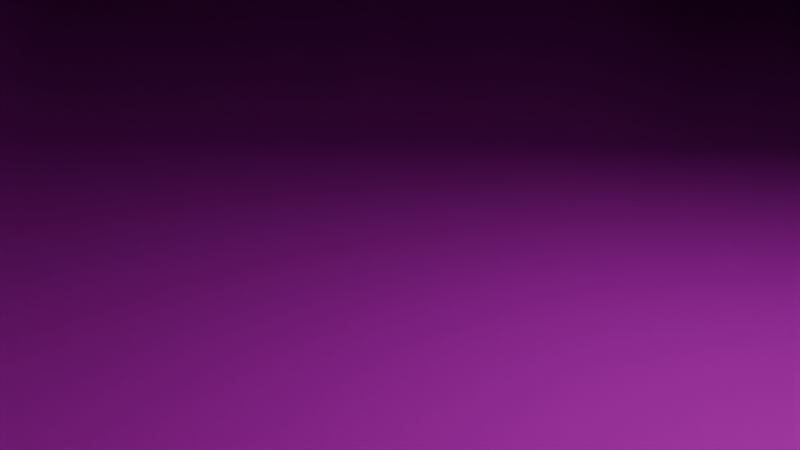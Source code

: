 # Source: Print_0_Detail.blend  (saved by Blender 4.0.36; exported with 4.5.12 LTS)
import bpy
from mathutils import Matrix  # noqa: F401  (used for matrix-valued properties, if any)

bpy.ops.wm.read_factory_settings(use_empty=True)
scene = bpy.context.scene
scene.name = 'Scene'

# ---- collections
col_collection = bpy.data.collections.new('Collection'); scene.collection.children.link(col_collection)

# ---- images (referenced by path relative to the original .blend; pixels are not part of the script)
import os
ASSET_DIR = os.environ.get("B2B_ASSET_DIR", "")  # directory of the original .blend (textures are referenced by path, not embedded)
HERE = os.path.dirname(os.path.abspath(__file__))  # packed textures are extracted next to this script under _unpacked/

def load_image(name, relpath, width, height, colorspace="sRGB"):
    """Load a texture the original file referenced (path relative to the .blend, or extracted next to this script)."""
    p = next((c for c in (os.path.join(HERE, relpath), os.path.join(ASSET_DIR, relpath)) if relpath and os.path.exists(c)), "")
    if p:
        img = bpy.data.images.load(p, check_existing=True)
        img.name = name
    else:  # same state as the original file: an image datablock whose file is absent (Cycles renders it pink)
        img = bpy.data.images.new(name, width, height)
        img.source = "FILE"
        img.filepath = "//" + (relpath or name)
    img.colorspace_settings.name = colorspace
    return img
img_t1_print_0_detail_base_color = load_image('t1_print_0_detail_base_color', 'Textures_/t1_print_0_detail_base_color.png', 1024, 1024, 'sRGB')
img_t1_print_0_detail_metallic = load_image('t1_print_0_detail_metallic', 'Textures_/t1_print_0_detail_metallic.png', 1024, 1024, 'sRGB')
img_t1_print_0_detail_normal_tangent = load_image('t1_print_0_detail_normal_tangent', 'Textures_/t1_print_0_detail_normal_tangent.png', 1024, 1024, 'Non-Color')
img_t1_print_0_detail_roughness = load_image('t1_print_0_detail_roughness', 'Textures_/t1_print_0_detail_roughness.png', 1024, 1024, 'sRGB')
img_plastic = load_image('plastic', '', 2048, 2048, 'sRGB')
img_t2_print_0_detail_roughness = load_image('t2_print_0_detail_roughness', 'Textures_/t2_print_0_detail_roughness.png', 1024, 1024, 'sRGB')
img_t2_print_0_detail_metallic = load_image('t2_print_0_detail_metallic', 'Textures_/t2_print_0_detail_metallic.png', 1024, 1024, 'sRGB')
img_t2_print_0_detail_base_color = load_image('t2_print_0_detail_base_color', 'Textures_/t2_print_0_detail_base_color.png', 1024, 1024, 'sRGB')
img_t2_print_0_detail_normal_tangent = load_image('t2_print_0_detail_normal_tangent', 'Textures_/t2_print_0_detail_normal_tangent.png', 1024, 1024, 'Non-Color')

# ---- materials (node trees are filled in below, after node groups)
mat_print_0_detail_material1 = bpy.data.materials.new('Print_0_Detail_material1')
mat_print_0_detail_material1.use_transparent_shadow = False
mat_print_0_detail_material2 = bpy.data.materials.new('Print_0_Detail_material2')
mat_print_0_detail_material2.use_transparent_shadow = False
mat_tt_material_override_print_0_detail = bpy.data.materials.new('TT_material_override-Print_0_Detail')
mat_tt_material_override_print_0_detail.use_transparent_shadow = False

# ---- node groups
ng_tt_material_override_print_0_detail = bpy.data.node_groups.new('TT-material-override-Print_0_Detail', 'GeometryNodeTree')
_s = ng_tt_material_override_print_0_detail.interface.new_socket(name='Geometry', in_out='OUTPUT', socket_type='NodeSocketGeometry')
_s = ng_tt_material_override_print_0_detail.interface.new_socket(name='Geometry', in_out='INPUT', socket_type='NodeSocketGeometry')
ng_tt_material_override_print_0_detail.is_modifier = True
_N = ng_tt_material_override_print_0_detail.nodes; _L = ng_tt_material_override_print_0_detail.links
n0 = _N.new('NodeGroupInput'); n0.name = 'Group Input'; n0.location = (-340, 0)
n1 = _N.new('NodeGroupOutput'); n1.name = 'Group Output'; n1.location = (200, 0)
n2 = _N.new('GeometryNodeSetMaterial'); n2.name = 'material'; n2.location = (-72, 24)
n2.inputs[2].default_value = mat_tt_material_override_print_0_detail
_L.new(n2.outputs[0], n1.inputs[0])
_L.new(n0.outputs[0], n2.inputs[0])
n1.is_active_output = True

# ---- material node trees
mat_print_0_detail_material1.use_nodes = True; mat_print_0_detail_material1.node_tree.nodes.clear()
_N = mat_print_0_detail_material1.node_tree.nodes; _L = mat_print_0_detail_material1.node_tree.links
n0 = _N.new('ShaderNodeTexCoord'); n0.name = 'Texture Coordinate.001'; n0.location = (-442, 275)
n1 = _N.new('ShaderNodeMapping'); n1.name = 'Mapping.001'; n1.location = (-242, 268)
n1.inputs[3].default_value = (1.0, 33.4, 1.0)
n2 = _N.new('ShaderNodeValToRGB'); n2.name = 'Color Ramp'; n2.location = (20, 238)
while len(n2.color_ramp.elements) > 1: n2.color_ramp.elements.remove(n2.color_ramp.elements[-1])
n2.color_ramp.elements[0].position = 0.3418; n2.color_ramp.elements[0].color = (0.0, 0.0, 0.0, 1.0)
_e = n2.color_ramp.elements.new(0.68); _e.color = (1.0, 1.0, 1.0, 1.0)
n3 = _N.new('ShaderNodeTexNoise'); n3.name = 'Noise Texture'; n3.location = (-83, -113)
n3.inputs[2].default_value = 118.1
n3.inputs[3].default_value = 0.9
n3.inputs[4].default_value = 1.0
n4 = _N.new('ShaderNodeBump'); n4.name = 'Bump'; n4.location = (133, -124)
n4.inputs[1].default_value = 1.0
n4.inputs[2].default_value = 1.0
n5 = _N.new('ShaderNodeMapping'); n5.name = 'Mapping'; n5.location = (-323, -107)
n5.inputs[3].default_value = (1.0, 33.4, 1.0)
n6 = _N.new('ShaderNodeTexCoord'); n6.name = 'Texture Coordinate'; n6.location = (-522, -100)
n7 = _N.new('ShaderNodeOutputMaterial'); n7.name = 'Material Output'; n7.location = (1277, 364)
n8 = _N.new('ShaderNodeBsdfPrincipled'); n8.name = 'Principled BSDF'; n8.location = (951, 347)
n8.inputs[3].default_value = 1.45
n9 = _N.new('ShaderNodeTexImage'); n9.name = 'Image Texture.003'; n9.location = (539, 410)
n9.image = img_t1_print_0_detail_base_color
n10 = _N.new('ShaderNodeTexImage'); n10.name = 'Image Texture.001'; n10.location = (531, 140)
n10.image = img_t1_print_0_detail_metallic
n11 = _N.new('ShaderNodeTexImage'); n11.name = 'Image Texture.004'; n11.location = (774, -211)
n11.image = img_t1_print_0_detail_normal_tangent
n12 = _N.new('ShaderNodeTexImage'); n12.name = 'Image Texture.002'; n12.location = (527, -142)
n12.image = img_t1_print_0_detail_roughness
n13 = _N.new('ShaderNodeNormalMap'); n13.name = 'Normal Map'; n13.location = (1050, -168)
_L.new(n8.outputs[0], n7.inputs[0])
_L.new(n6.outputs[2], n5.inputs[0])
_L.new(n3.outputs[1], n4.inputs[3])
_L.new(n5.outputs[0], n3.inputs[0])
_L.new(n0.outputs[2], n1.inputs[0])
_L.new(n1.outputs[0], n2.inputs[0])
_L.new(n9.outputs[0], n8.inputs[0])
_L.new(n10.outputs[0], n8.inputs[1])
_L.new(n12.outputs[0], n8.inputs[2])
_L.new(n13.outputs[0], n8.inputs[5])
_L.new(n11.outputs[0], n13.inputs[1])
n7.is_active_output = True
mat_print_0_detail_material2.use_nodes = True; mat_print_0_detail_material2.node_tree.nodes.clear()
_N = mat_print_0_detail_material2.node_tree.nodes; _L = mat_print_0_detail_material2.node_tree.links
n0 = _N.new('ShaderNodeTexImage'); n0.name = 'Image Texture'; n0.location = (-809, 293)
n0.image = img_plastic
n1 = _N.new('ShaderNodeMapping'); n1.name = 'Mapping'; n1.location = (-1040, 354)
n2 = _N.new('ShaderNodeTexCoord'); n2.name = 'Texture Coordinate'; n2.location = (-1240, 360)
n3 = _N.new('ShaderNodeTexNoise'); n3.name = 'Noise Texture'; n3.location = (-489, 318)
n3.inputs[2].default_value = 56.0
n3.inputs[3].default_value = 2.9
n3.inputs[4].default_value = 1.0
n3.inputs[5].default_value = 15.9
n4 = _N.new('ShaderNodeTexCoord'); n4.name = 'Texture Coordinate.001'; n4.location = (-1005, -41)
n5 = _N.new('ShaderNodeMapping'); n5.name = 'Mapping.001'; n5.location = (-806, -48)
n5.inputs[3].default_value = (1.0, 33.4, 1.0)
n6 = _N.new('ShaderNodeValToRGB'); n6.name = 'Color Ramp'; n6.location = (-543, -78)
while len(n6.color_ramp.elements) > 1: n6.color_ramp.elements.remove(n6.color_ramp.elements[-1])
n6.color_ramp.elements[0].position = 0.3418; n6.color_ramp.elements[0].color = (0.0, 0.0, 0.0, 1.0)
_e = n6.color_ramp.elements.new(0.68); _e.color = (1.0, 1.0, 1.0, 1.0)
n7 = _N.new('ShaderNodeTexNoise'); n7.name = 'Noise Texture.001'; n7.location = (-646, -429)
n7.inputs[2].default_value = 118.1
n7.inputs[3].default_value = 0.9
n7.inputs[4].default_value = 1.0
n8 = _N.new('ShaderNodeBump'); n8.name = 'Bump'; n8.location = (-430, -440)
n8.inputs[1].default_value = 1.0
n8.inputs[2].default_value = 1.0
n9 = _N.new('ShaderNodeMapping'); n9.name = 'Mapping.002'; n9.location = (-886, -423)
n9.inputs[3].default_value = (1.0, 33.4, 1.0)
n10 = _N.new('ShaderNodeTexCoord'); n10.name = 'Texture Coordinate.002'; n10.location = (-1086, -416)
n11 = _N.new('ShaderNodeBsdfPrincipled'); n11.name = 'Principled BSDF'; n11.location = (968, 340)
n11.inputs[3].default_value = 1.45
n12 = _N.new('ShaderNodeNormalMap'); n12.name = 'Normal Map'; n12.location = (857, -108)
n13 = _N.new('ShaderNodeOutputMaterial'); n13.name = 'Material Output'; n13.location = (1245, 318)
n14 = _N.new('ShaderNodeTexImage'); n14.name = 'Image Texture.002'; n14.location = (333, -83)
n14.image = img_t2_print_0_detail_roughness
n15 = _N.new('ShaderNodeTexImage'); n15.name = 'Image Texture.001'; n15.location = (337, 200)
n15.image = img_t2_print_0_detail_metallic
n16 = _N.new('ShaderNodeTexImage'); n16.name = 'Image Texture.003'; n16.location = (345, 469)
n16.width = 257
n16.image = img_t2_print_0_detail_base_color
n17 = _N.new('ShaderNodeTexImage'); n17.name = 'Image Texture.004'; n17.location = (580, -152)
n17.image = img_t2_print_0_detail_normal_tangent
_L.new(n11.outputs[0], n13.inputs[0])
_L.new(n2.outputs[2], n1.inputs[0])
_L.new(n1.outputs[0], n0.inputs[0])
_L.new(n1.outputs[0], n3.inputs[0])
_L.new(n10.outputs[2], n9.inputs[0])
_L.new(n7.outputs[1], n8.inputs[3])
_L.new(n9.outputs[0], n7.inputs[0])
_L.new(n4.outputs[2], n5.inputs[0])
_L.new(n5.outputs[0], n6.inputs[0])
_L.new(n17.outputs[0], n12.inputs[1])
_L.new(n14.outputs[0], n11.inputs[2])
_L.new(n15.outputs[0], n11.inputs[1])
_L.new(n16.outputs[0], n11.inputs[0])
_L.new(n12.outputs[0], n11.inputs[5])
n13.is_active_output = True
mat_tt_material_override_print_0_detail.use_nodes = True; mat_tt_material_override_print_0_detail.node_tree.nodes.clear()
_N = mat_tt_material_override_print_0_detail.node_tree.nodes; _L = mat_tt_material_override_print_0_detail.node_tree.links
n0 = _N.new('ShaderNodeBsdfPrincipled'); n0.name = 'Principled BSDF'; n0.location = (10, 300)
n0.distribution = 'GGX'
n0.subsurface_method = 'RANDOM_WALK_SKIN'
n0.inputs[3].default_value = 1.45
n0.inputs[27].default_value = (0.0, 0.0, 0.0, 1.0)
n0.inputs[28].default_value = 1.0
n1 = _N.new('ShaderNodeOutputMaterial'); n1.name = 'Material Output'; n1.location = (300, 300)
n2 = _N.new('ShaderNodeTexImage'); n2.name = 'image'; n2.location = (-353, 253)
n2.image = img_t2_print_0_detail_base_color
_L.new(n0.outputs[0], n1.inputs[0])
_L.new(n2.outputs[0], n0.inputs[0])
n1.is_active_output = True

# ---- world
world_world = bpy.data.worlds.new('World'); scene.world = world_world
world_world.use_nodes = True; world_world.node_tree.nodes.clear()
_N = world_world.node_tree.nodes; _L = world_world.node_tree.links
n0 = _N.new('ShaderNodeOutputWorld'); n0.name = 'World Output'; n0.location = (300, 300)
n1 = _N.new('ShaderNodeBackground'); n1.name = 'Background'; n1.location = (10, 300)
n1.inputs[0].default_value = (0.05088, 0.05088, 0.05088, 1.0)
_L.new(n1.outputs[0], n0.inputs[0])
n0.is_active_output = True
world_world.color = (0.05088, 0.05088, 0.05088)
world_world.use_sun_shadow = False
world_world.sun_shadow_jitter_overblur = 0.0

# ---- cameras
cam_camera = bpy.data.cameras.new('Camera')
cam_camera.clip_end = 100.0
cam_camera.ortho_scale = 7.314

# ---- lights
light_light = bpy.data.lights.new('Light', 'POINT')
light_light.transmission_factor = 0.0
light_light.use_soft_falloff = False
light_light.energy = 1000.0
light_light.shadow_soft_size = 0.1
light_light.shadow_maximum_resolution = 0.006
light_light.use_absolute_resolution = True

# ---- meshes
me_21604_00_002_______________________001 = bpy.data.meshes.new('Б21604.00.002 верхняя часть корпуса.001')
me_21604_00_002_______________________001.from_pydata([(69.59, -2.167, 10.0), (70.0, -11.0, 10.0), (68.43, -4.042, 10.0), (66.67, -5.371, 10.0), (64.55, -5.974, 10.0), (62.36, -5.771, 10.0), (60.38, -4.788, 10.0), (70.0, 11.0, 10.0), (69.59, 2.167, 10.0), (75.0, 11.0, 10.0), (75.0, 17.0, 10.0), (70.0, 17.0, 10.0), (75.0, 26.0, 10.0), (75.0, 32.0, 10.0), (70.0, 26.0, 10.0), (70.0, 32.0, 10.0), (70.0, 43.0, 10.0), (69.6, 44.5, 10.0), (68.5, 45.6, 10.0), (67.0, 46.0, 10.0), (37.62, 41.32, 10.0), (68.43, 4.042, 10.0), (66.67, 5.371, 10.0), (64.55, 5.974, 10.0), (38.4, 39.84, 10.0), (62.36, 5.771, 10.0), (38.4, 38.16, 10.0), (60.38, 4.788, 10.0), (37.62, 36.68, 10.0), (58.9, 3.159, 10.0), (36.24, 35.73, 10.0), (58.1, 1.102, 10.0), (34.58, 35.53, 10.0), (58.1, -1.102, 10.0), (33.01, 36.12, 10.0), (58.9, -3.159, 10.0), (31.9, 37.37, 10.0), (36.24, 42.27, 10.0), (34.58, 42.47, 10.0), (-7.5, 46.0, 10.0), (33.01, 41.88, 10.0), (31.9, 40.63, 10.0), (-12.5, 44.66, 10.0), (31.5, 39.0, 10.0), (-14.57, 43.07, 10.0), (-16.16, 41.0, 10.0), (36.16, 28.15, 10.0), (36.68, 27.26, 10.0), (36.5, 26.25, 10.0), (35.71, 25.59, 10.0), (34.69, 25.59, 10.0), (33.9, 26.25, 10.0), (35.2, 28.5, 10.0), (34.24, 28.15, 10.0), (-17.16, 38.59, 10.0), (33.72, 27.26, 10.0), (-17.9, 31.5, 10.0), (-10.24, 28.15, 10.0), (-9.723, 27.26, 10.0), (-9.901, 26.25, 10.0), (-10.69, 25.59, 10.0), (-11.71, 25.59, 10.0), (-11.2, 28.5, 10.0), (-12.16, 28.15, 10.0), (-19.0, 30.4, 10.0), (-12.68, 27.26, 10.0), (-20.5, 30.0, 10.0), (-12.5, 26.25, 10.0), (-67.0, 30.0, 10.0), (-68.5, 29.6, 10.0), (-26.74, 26.48, 10.0), (-25.85, 25.96, 10.0), (-25.5, 25.0, 10.0), (-25.85, 24.04, 10.0), (-26.74, 23.52, 10.0), (-27.75, 23.7, 10.0), (-69.6, 28.5, 10.0), (-27.75, 26.3, 10.0), (-66.26, 27.48, 10.0), (-28.41, 25.51, 10.0), (-65.25, 27.3, 10.0), (-28.41, 24.49, 10.0), (-64.59, 26.51, 10.0), (-64.59, 25.49, 10.0), (-65.25, 24.7, 10.0), (-66.26, 24.52, 10.0), (-67.15, 26.96, 10.0), (-67.5, 26.0, 10.0), (-70.0, 27.0, 10.0), (-67.15, 25.04, 10.0), (-70.0, -27.0, 10.0), (-69.6, -28.5, 10.0), (-32.0, 11.0, 10.0), (-30.59, 10.41, 10.0), (-30.0, 9.0, 10.0), (-30.0, -9.0, 10.0), (-30.63, -10.37, 10.0), (-32.0, -11.0, 10.0), (-36.0, 11.0, 10.0), (-37.37, 10.37, 10.0), (-45.71, 0.7071, 10.0), (-38.0, 9.0, 10.0), (-45.0, 1.0, 10.0), (-44.29, 0.7071, 10.0), (-38.0, -9.0, 10.0), (-44.0, 7.105e-15, 10.0), (-37.37, -10.37, 10.0), (-44.29, -0.7071, 10.0), (-45.0, -1.0, 10.0), (-45.71, -0.7071, 10.0), (-46.0, 7.228e-15, 10.0), (-67.15, -25.04, 10.0), (-66.26, -24.52, 10.0), (-65.25, -24.7, 10.0), (-64.59, -25.49, 10.0), (-36.0, -11.0, 10.0), (-64.59, -26.51, 10.0), (-65.25, -27.3, 10.0), (-66.26, -27.48, 10.0), (75.0, -11.0, 10.0), (-67.5, -26.0, 10.0), (-68.5, -29.6, 10.0), (-67.15, -26.96, 10.0), (-67.0, -30.0, 10.0), (-20.5, -30.0, 10.0), (-26.74, -23.52, 10.0), (-25.85, -24.04, 10.0), (70.0, -17.0, 10.0), (75.0, -17.0, 10.0), (-6.2, -22.0, 9.988), (-5.236, -22.35, 9.994), (20.8, -22.0, 10.0), (70.0, -26.0, 10.0), (21.76, -22.35, 10.0), (22.28, -23.24, 10.0), (22.1, -24.25, 10.0), (21.31, -24.91, 10.0), (20.29, -24.91, 10.0), (-4.723, -23.24, 10.0), (19.84, -22.35, 10.0), (-4.901, -24.25, 10.0), (19.32, -23.24, 10.0), (-5.687, -24.91, 10.0), (19.5, -24.25, 10.0), (-7.164, -22.35, 9.988), (-25.5, -25.0, 10.0), (-7.677, -23.24, 9.994), (-25.85, -25.96, 10.0), (-7.499, -24.25, 10.0), (-26.74, -26.48, 10.0), (-6.713, -24.91, 10.0), (-27.75, -23.7, 10.0), (-28.41, -24.49, 10.0), (-28.41, -25.51, 10.0), (-27.75, -26.3, 10.0), (-19.0, -30.4, 10.0), (-17.9, -31.5, 10.0), (-17.16, -38.59, 10.0), (75.0, -26.0, 10.0), (70.0, -32.0, 10.0), (75.0, -32.0, 10.0), (34.58, -35.53, 10.0), (36.24, -35.73, 10.0), (70.0, -43.0, 10.0), (37.62, -36.68, 10.0), (69.6, -44.5, 10.0), (38.4, -38.16, 10.0), (68.5, -45.6, 10.0), (38.4, -39.84, 10.0), (67.0, -46.0, 10.0), (37.62, -41.32, 10.0), (34.58, -42.47, 10.0), (-7.5, -46.0, 10.0), (33.01, -41.88, 10.0), (31.9, -40.63, 10.0), (-12.5, -44.66, 10.0), (31.5, -39.0, 10.0), (-14.57, -43.07, 10.0), (31.9, -37.37, 10.0), (33.01, -36.12, 10.0), (36.24, -42.27, 10.0), (70.0, -43.0, 0.0), (69.6, -44.5, 0.0), (70.0, -32.0, -3.266e-16), (68.5, -45.6, -8.882e-16), (35.75, -40.3, 0.0), (36.41, -39.51, 0.0), (36.41, -38.49, 0.0), (35.75, -37.7, 0.0), (34.74, -37.52, 0.0), (34.74, -40.48, 0.0), (33.85, -39.96, 0.0), (-7.5, -46.0, 0.0), (33.5, -39.0, 0.0), (-12.5, -44.66, 0.0), (33.85, -38.04, 0.0), (-14.57, -43.07, 0.0), (-17.16, -38.59, 0.0), (-17.9, -31.5, -1.776e-15), (75.0, -32.0, -3.919e-15), (75.0, -26.0, -3.551e-15), (-67.0, -30.0, 0.0), (70.0, -26.0, -5.919e-16), (-68.5, -29.6, -1.776e-15), (-26.74, -26.48, 0.0), (70.0, -17.0, -2.858e-16), (-25.85, -25.96, 0.0), (-25.5, -25.0, 0.0), (-25.85, -24.04, 0.0), (-26.74, -23.52, 0.0), (-27.75, -26.3, 0.0), (-69.6, -28.5, 0.0), (-28.41, -25.51, 0.0), (-66.26, -27.48, 0.0), (-28.41, -24.49, 0.0), (-65.25, -27.3, 0.0), (-27.75, -23.7, 0.0), (-64.59, -26.51, 0.0), (-64.59, -25.49, 0.0), (-65.25, -24.7, 0.0), (-66.26, -24.52, 0.0), (-67.15, -26.96, 0.0), (-67.5, -26.0, 0.0), (-70.0, -27.0, -2.961e-16), (-67.15, -25.04, 0.0), (-36.0, -11.0, 0.0), (-32.0, -11.0, 0.0), (75.0, -17.0, 5.329e-15), (-30.63, -10.37, 0.0), (70.0, -11.0, -2.245e-16), (75.0, -11.0, 5.329e-15), (-37.37, -10.37, 0.0), (66.6, -1.5, 0.0), (70.0, 11.0, 1.209e-15), (66.6, 1.5, 0.0), (65.5, 2.598, 0.0), (64.0, 3.0, 0.0), (62.5, 2.598, 0.0), (61.4, 1.5, 0.0), (64.0, -3.0, 0.0), (62.5, -2.598, 0.0), (61.4, -1.5, 0.0), (61.0, -5.038e-15, 0.0), (-30.0, -9.0, 0.0), (-30.0, 9.0, 0.0), (-30.59, 10.41, 0.0), (-32.0, 11.0, 0.0), (-38.0, -9.0, 0.0), (-45.71, -0.7071, 0.0), (-44.29, -0.7071, 0.0), (-38.0, 9.0, 0.0), (-37.37, 10.37, 0.0), (-44.29, 0.7071, 0.0), (-45.0, 1.0, 0.0), (-45.71, 0.7071, 0.0), (-46.0, 7.228e-15, 0.0), (-67.15, 25.04, 0.0), (-66.26, 24.52, 0.0), (-65.25, 24.7, 0.0), (-64.59, 25.49, 0.0), (-36.0, 11.0, 0.0), (-64.59, 26.51, 0.0), (-65.25, 27.3, 0.0), (-66.26, 27.48, 0.0), (75.0, 11.0, 7.105e-15), (-67.5, 26.0, 0.0), (-67.15, 26.96, 0.0), (-67.0, 30.0, -8.882e-16), (-26.74, 23.52, 0.0), (-25.85, 24.04, 0.0), (75.0, 17.0, 7.105e-15), (-27.75, 23.7, 0.0), (65.5, -2.598, 0.0), (-45.0, -1.0, 0.0), (-25.5, 25.0, 0.0), (70.0, 26.0, 1.735e-16), (-25.85, 25.96, 0.0), (-26.74, 26.48, 0.0), (-28.41, 24.49, 0.0), (-28.41, 25.51, 0.0), (-27.75, 26.3, 0.0), (-19.0, 30.4, 0.0), (-17.9, 31.5, 0.0), (75.0, 32.0, 9.185e-16), (34.74, 37.52, 0.0), (35.75, 37.7, 0.0), (36.41, 38.49, 0.0), (68.5, 45.6, -8.882e-16), (36.41, 39.51, 0.0), (67.0, 46.0, -8.882e-16), (35.75, 40.3, 0.0), (34.74, 40.48, 0.0), (-7.5, 46.0, 0.0), (33.85, 39.96, 0.0), (33.5, 39.0, 0.0), (-12.5, 44.66, 0.0), (33.85, 38.04, 0.0), (-14.57, 43.07, 0.0), (-16.16, 41.0, 0.0), (-17.16, 38.59, 0.0), (76.91, -26.0, 0.3806), (73.38, -26.0, 3.824), (74.38, -26.0, 3.098), (78.54, -26.0, 1.464), (75.62, -26.0, 3.098), (79.62, -26.0, 3.087), (76.62, -26.0, 3.824), (80.0, -26.0, 5.0), (77.0, -26.0, 5.0), (79.62, -26.0, 6.913), (76.62, -26.0, 6.176), (78.54, -26.0, 8.536), (75.62, -26.0, 6.902), (76.91, -26.0, 9.619), (74.38, -26.0, 6.902), (73.38, -26.0, 6.176), (73.0, -26.0, 5.0), (76.91, -32.0, 9.619), (73.38, -32.0, 6.176), (74.38, -32.0, 6.902), (78.54, -32.0, 8.536), (75.62, -32.0, 6.902), (79.62, -32.0, 6.913), (76.62, -32.0, 6.176), (80.0, -32.0, 5.0), (77.0, -32.0, 5.0), (79.62, -32.0, 3.087), (76.62, -32.0, 3.824), (78.54, -32.0, 1.464), (75.62, -32.0, 3.098), (76.91, -32.0, 0.3806), (74.38, -32.0, 3.098), (73.38, -32.0, 3.824), (73.0, -32.0, 5.0), (69.59, 2.167, 6.0), (70.0, -6.738e-15, 10.0), (68.43, 4.042, 6.0), (66.67, 5.371, 6.0), (64.55, 5.974, 6.0), (62.36, 5.771, 6.0), (60.38, 4.788, 6.0), (58.9, 3.159, 6.0), (58.1, 1.102, 6.0), (58.1, -1.102, 6.0), (58.9, -3.159, 6.0), (60.38, -4.788, 6.0), (62.36, -5.771, 6.0), (64.55, -5.974, 6.0), (66.67, -5.371, 6.0), (68.43, -4.042, 6.0), (69.59, -2.167, 6.0), (70.0, -8.208e-15, 6.0), (76.91, 11.0, 9.619), (73.38, 11.0, 6.176), (74.38, 11.0, 6.902), (78.54, 11.0, 8.536), (75.62, 11.0, 6.902), (79.62, 11.0, 6.913), (76.62, 11.0, 6.176), (80.0, 11.0, 5.0), (77.0, 11.0, 5.0), (79.62, 11.0, 3.087), (76.62, 11.0, 3.824), (78.54, 11.0, 1.464), (75.62, 11.0, 3.098), (76.91, 11.0, 0.3806), (74.38, 11.0, 3.098), (73.38, 11.0, 3.824), (73.0, 11.0, 5.0), (76.91, 17.0, 0.3806), (78.54, 17.0, 1.464), (79.62, 17.0, 3.087), (80.0, 17.0, 5.0), (79.62, 17.0, 6.913), (78.54, 17.0, 8.536), (76.91, 17.0, 9.619), (73.38, 17.0, 3.824), (74.38, 17.0, 3.098), (75.62, 17.0, 3.098), (76.62, 17.0, 3.824), (77.0, 17.0, 5.0), (76.62, 17.0, 6.176), (75.62, 17.0, 6.902), (74.38, 17.0, 6.902), (73.38, 17.0, 6.176), (73.0, 17.0, 5.0), (70.0, 17.0, 0.0), (76.91, 26.0, 9.619), (73.38, 26.0, 6.176), (74.38, 26.0, 6.902), (78.54, 26.0, 8.536), (75.62, 26.0, 6.902), (79.62, 26.0, 6.913), (76.62, 26.0, 6.176), (80.0, 26.0, 5.0), (77.0, 26.0, 5.0), (79.62, 26.0, 3.087), (76.62, 26.0, 3.824), (78.54, 26.0, 1.464), (75.62, 26.0, 3.098), (76.91, 26.0, 0.3806), (74.38, 26.0, 3.098), (73.38, 26.0, 3.824), (73.0, 26.0, 5.0), (76.91, 32.0, 9.619), (78.54, 32.0, 8.536), (79.62, 32.0, 6.913), (80.0, 32.0, 5.0), (79.62, 32.0, 3.087), (78.54, 32.0, 1.464), (76.91, 32.0, 0.3806), (75.0, 26.0, 7.105e-15), (73.38, 32.0, 3.824), (74.38, 32.0, 3.098), (75.62, 32.0, 3.098), (76.62, 32.0, 3.824), (77.0, 32.0, 5.0), (76.62, 32.0, 6.176), (75.62, 32.0, 6.902), (74.38, 32.0, 6.902), (73.38, 32.0, 6.176), (73.0, 32.0, 5.0), (70.0, 32.0, 0.0), (70.0, 43.0, -1.776e-15), (69.6, 44.5, -1.776e-15), (-20.5, 30.0, 0.0), (-68.5, 29.6, -1.776e-15), (-69.6, 28.5, -1.776e-15), (-70.0, 27.0, -1.776e-15), (-20.5, -30.0, -1.776e-15), (-19.0, -30.4, -1.776e-15), (67.0, -46.0, -1.776e-15), (76.91, -17.0, 9.619), (73.38, -17.0, 6.176), (74.38, -17.0, 6.902), (78.54, -17.0, 8.536), (75.62, -17.0, 6.902), (79.62, -17.0, 6.913), (76.62, -17.0, 6.176), (80.0, -17.0, 5.0), (77.0, -17.0, 5.0), (79.62, -17.0, 3.087), (76.62, -17.0, 3.824), (78.54, -17.0, 1.464), (75.62, -17.0, 3.098), (76.91, -17.0, 0.3806), (74.38, -17.0, 3.098), (73.38, -17.0, 3.824), (73.0, -17.0, 5.0), (76.91, -11.0, 0.3806), (78.54, -11.0, 1.464), (79.62, -11.0, 3.087), (80.0, -11.0, 5.0), (79.62, -11.0, 6.913), (78.54, -11.0, 8.536), (76.91, -11.0, 9.619), (73.38, -11.0, 3.824), (74.38, -11.0, 3.098), (75.62, -11.0, 3.098), (76.62, -11.0, 3.824), (77.0, -11.0, 5.0), (76.62, -11.0, 6.176), (75.62, -11.0, 6.902), (74.38, -11.0, 6.902), (73.38, -11.0, 6.176), (73.0, -11.0, 5.0), (-44.0, 6.86e-15, 0.0), (31.9, -40.63, 6.5), (31.5, -39.0, 6.5), (33.01, -41.88, 6.5), (34.58, -42.47, 6.5), (36.24, -42.27, 6.5), (37.62, -41.32, 6.5), (38.4, -39.84, 6.5), (38.4, -38.16, 6.5), (37.62, -36.68, 6.5), (36.24, -35.73, 6.5), (34.58, -35.53, 6.5), (33.01, -36.12, 6.5), (31.9, -37.37, 6.5), (31.9, 37.37, 6.5), (31.5, 39.0, 6.5), (33.01, 36.12, 6.5), (34.58, 35.53, 6.5), (36.24, 35.73, 6.5), (37.62, 36.68, 6.5), (38.4, 38.16, 6.5), (38.4, 39.84, 6.5), (37.62, 41.32, 6.5), (36.24, 42.27, 6.5), (34.58, 42.47, 6.5), (33.01, 41.88, 6.5), (31.9, 40.63, 6.5), (-12.16, 28.15, 4.0), (-11.2, 28.5, 4.0), (-12.68, 27.26, 4.0), (-12.5, 26.25, 4.0), (-11.71, 25.59, 4.0), (-10.69, 25.59, 4.0), (-9.901, 26.25, 4.0), (-9.723, 27.26, 4.0), (-10.24, 28.15, 4.0), (-7.164, -22.35, 4.0), (-6.2, -22.0, 4.0), (-7.677, -23.24, 4.0), (-7.499, -24.25, 4.0), (-6.713, -24.91, 4.0), (-5.687, -24.91, 4.0), (-4.901, -24.25, 4.0), (-4.723, -23.24, 4.0), (-5.236, -22.35, 4.0), (19.84, -22.35, 4.0), (20.8, -22.0, 4.0), (19.32, -23.24, 4.0), (19.5, -24.25, 4.0), (20.29, -24.91, 4.0), (21.31, -24.91, 4.0), (22.1, -24.25, 4.0), (22.28, -23.24, 4.0), (21.76, -22.35, 4.0), (34.24, 28.15, 4.0), (35.2, 28.5, 4.0), (33.72, 27.26, 4.0), (33.9, 26.25, 4.0), (34.69, 25.59, 4.0), (35.71, 25.59, 4.0), (36.5, 26.25, 4.0), (36.68, 27.26, 4.0), (36.16, 28.15, 4.0), (66.6, 1.5, 6.0), (65.5, 2.598, 6.0), (64.0, 3.0, 6.0), (62.5, 2.598, 6.0), (61.4, 1.5, 6.0), (61.0, -5.038e-15, 6.0), (61.4, -1.5, 6.0), (62.5, -2.598, 6.0), (64.0, -3.0, 6.0), (65.5, -2.598, 6.0), (66.6, -1.5, 6.0), (67.0, -7.473e-15, 6.0), (67.0, -7.473e-15, 0.0), (33.85, 38.04, 6.5), (33.5, 39.0, 6.5), (34.74, 37.52, 6.5), (35.75, 37.7, 6.5), (36.41, 38.49, 6.5), (36.41, 39.51, 6.5), (35.75, 40.3, 6.5), (34.74, 40.48, 6.5), (33.85, 39.96, 6.5), (33.85, -39.96, 6.5), (33.5, -39.0, 6.5), (34.74, -40.48, 6.5), (35.75, -40.3, 6.5), (36.41, -39.51, 6.5), (36.41, -38.49, 6.5), (35.75, -37.7, 6.5), (34.74, -37.52, 6.5), (33.85, -38.04, 6.5), (80.0, -26.0, -1.444e-06), (80.0, -32.0, -1.444e-06), (80.0, 11.0, -1.444e-06), (80.0, 17.0, -1.444e-06), (80.0, 26.0, -1.444e-06), (80.0, 32.0, -1.444e-06), (80.0, -17.0, -1.444e-06), (80.0, -11.0, -1.444e-06)], [], [(407, 406, 392, 394), (406, 405, 390, 392), (16, 17, 20, 24), (160, 158, 132, 159), (104, 101, 103, 105), (119, 1, 127, 128), (72, 73, 126, 145), (81, 152, 151, 75), (151, 125, 74, 75), (125, 126, 73, 74), (81, 79, 82, 83), (116, 153, 152, 114), (114, 83, 84, 113), (84, 85, 112, 113), (85, 89, 111, 112), (90, 111, 89, 88), (87, 88, 89), (88, 87, 86, 76), (76, 86, 78, 69), (68, 69, 78, 80), (120, 111, 90), (121, 123, 117, 118), (118, 122, 91, 121), (91, 122, 120, 90), (156, 157, 159, 132), (502, 503, 129, 144), (504, 502, 144, 146), (503, 510, 130, 129), (168, 165, 163, 166), (23, 22, 7), (4, 1, 3), (8, 7, 22, 21), (273, 247, 217, 218), (422, 283, 411, 275), (77, 66, 68, 80), (154, 153, 116, 117), (152, 97, 115, 114), (270, 264, 233, 386), (290, 289, 287, 288), (47, 11, 46), (52, 46, 11, 14), (202, 189, 205), (56, 53, 52), (52, 15, 54, 56), (308, 309, 307, 306), (200, 202, 300), (316, 301, 202, 132), (300, 302, 303), (312, 313, 311, 310), (314, 158, 313, 312), (310, 311, 309, 308), (304, 305, 303, 302), (306, 307, 305, 304), (302, 300, 202, 301), (314, 315, 158), (437, 439, 452, 453), (315, 316, 132, 158), (318, 319, 317, 160), (317, 319, 320), (331, 199, 330, 329), (327, 328, 326, 325), (329, 330, 328, 327), (332, 183, 199, 331), (325, 326, 324, 323), (321, 322, 320, 319), (159, 183, 332, 333), (0, 335, 351, 350), (27, 29, 341, 340), (35, 6, 345, 344), (29, 31, 342, 341), (31, 33, 343, 342), (33, 35, 344, 343), (6, 5, 346, 345), (2, 0, 350, 349), (3, 2, 349, 348), (4, 3, 348, 347), (335, 8, 334, 351), (21, 22, 337, 336), (8, 21, 336, 334), (5, 4, 347, 346), (25, 27, 340, 339), (23, 25, 339, 338), (547, 548, 290, 288), (1, 229, 335), (229, 233, 335), (335, 233, 7), (378, 371, 370, 377), (352, 354, 355), (364, 365, 363, 362), (366, 264, 365, 364), (367, 233, 264, 366), (356, 357, 355, 354), (358, 359, 357, 356), (360, 361, 359, 358), (368, 7, 233, 367), (354, 352, 9, 353), (7, 368, 353, 9), (9, 352, 375, 10), (355, 357, 373, 374), (565, 283, 410, 409), (10, 11, 7, 9), (371, 372, 563, 370), (357, 359, 372, 373), (370, 563, 270, 369), (562, 264, 270, 563), (369, 377, 370), (379, 372, 371, 378), (380, 373, 372, 379), (381, 374, 373, 380), (382, 375, 374, 381), (383, 10, 375, 382), (17, 16, 423, 424), (377, 369, 270, 376), (376, 270, 386, 385), (385, 386, 11, 384), (383, 384, 11, 10), (202, 205, 127, 132), (416, 406, 407, 415), (387, 12, 389), (397, 399, 398, 396), (399, 401, 400, 398), (395, 397, 396, 394), (389, 391, 390, 387), (401, 402, 411, 400), (393, 395, 394, 392), (402, 403, 275, 411), (403, 388, 14, 275), (388, 389, 12, 14), (404, 13, 12, 387), (405, 404, 387, 390), (13, 15, 14, 12), (283, 565, 564, 411), (410, 413, 409), (419, 13, 404, 418), (414, 408, 409, 413), (415, 407, 408, 414), (417, 405, 406, 416), (418, 404, 405, 417), (421, 422, 15, 420), (14, 11, 386, 275), (422, 423, 16, 15), (19, 18, 287, 289), (18, 17, 424, 287), (267, 68, 66, 425), (282, 242, 241, 189), (76, 69, 426, 427), (289, 292, 39, 19), (66, 64, 281, 425), (295, 297, 44, 42), (237, 238, 282, 299), (156, 155, 430, 198), (155, 124, 429, 430), (88, 76, 427, 428), (176, 177, 175, 174), (69, 68, 267, 426), (203, 201, 123, 121), (211, 203, 121, 91), (197, 281, 195, 196), (223, 211, 91, 90), (156, 198, 197, 157), (175, 177, 196, 194), (225, 231, 106, 115), (177, 157, 197, 196), (282, 56, 54, 299), (169, 172, 192, 431), (292, 295, 42, 39), (90, 88, 428, 223), (297, 298, 45, 44), (298, 299, 54, 45), (64, 56, 282, 281), (54, 32, 34), (176, 178, 157, 177), (278, 271, 246, 260), (123, 201, 429, 124), (181, 183, 159, 163), (167, 169, 431, 184), (163, 165, 182, 181), (443, 445, 227, 566), (305, 307, 560, 303), (311, 313, 317, 320), (313, 158, 160, 317), (323, 324, 322, 321), (200, 300, 303, 560), (309, 311, 320, 322), (307, 309, 322, 324), (442, 444, 443, 441), (444, 446, 445, 443), (440, 442, 441, 439), (434, 436, 435, 432), (446, 447, 227, 445), (436, 438, 437, 435), (227, 447, 205), (447, 448, 205), (432, 128, 434), (434, 128, 127, 433), (448, 433, 127, 205), (363, 365, 264, 562), (128, 432, 455, 119), (435, 437, 453, 454), (432, 435, 454, 455), (567, 450, 451, 452), (230, 449, 450, 567), (566, 227, 230, 567), (438, 440, 439, 437), (230, 229, 449), (229, 456, 449), (458, 451, 450, 457), (459, 452, 451, 458), (460, 453, 452, 459), (462, 455, 454, 461), (463, 119, 455, 462), (449, 456, 457, 450), (463, 464, 119), (119, 464, 1), (464, 465, 1), (1, 465, 229), (465, 456, 229), (77, 79, 279, 280), (72, 71, 276, 274), (71, 70, 277, 276), (73, 72, 274, 269), (75, 74, 268, 271), (67, 61, 497, 496), (81, 75, 271, 278), (79, 81, 278, 279), (74, 73, 269, 268), (125, 151, 216, 209), (154, 149, 204, 210), (151, 152, 214, 216), (0, 2, 3, 1), (153, 154, 210, 212), (149, 147, 206, 204), (145, 126, 208, 207), (126, 125, 209, 208), (152, 153, 212, 214), (147, 145, 207, 206), (100, 110, 255, 254), (110, 109, 248, 255), (107, 105, 466, 249), (103, 102, 253, 252), (102, 100, 254, 253), (109, 108, 273, 248), (105, 103, 252, 466), (170, 168, 473, 472), (171, 180, 471, 470), (179, 178, 479, 478), (559, 552, 193, 195), (164, 162, 476, 475), (162, 161, 477, 476), (176, 174, 467, 468), (161, 179, 478, 477), (173, 171, 470, 469), (178, 176, 468, 479), (174, 173, 469, 467), (166, 164, 475, 474), (180, 170, 472, 471), (30, 28, 485, 484), (28, 26, 486, 485), (38, 40, 491, 490), (37, 38, 490, 489), (24, 20, 488, 487), (40, 41, 492, 491), (34, 32, 483, 482), (41, 43, 481, 492), (32, 30, 484, 483), (545, 544, 484, 485), (36, 34, 482, 480), (43, 36, 480, 481), (20, 37, 489, 488), (83, 82, 261, 259), (78, 86, 266, 263), (89, 85, 257, 256), (108, 107, 249, 273), (84, 83, 259, 258), (87, 89, 256, 265), (86, 87, 265, 266), (80, 78, 263, 262), (82, 80, 262, 261), (116, 114, 218, 217), (112, 111, 224, 220), (122, 118, 213, 221), (118, 117, 215, 213), (117, 116, 217, 215), (111, 120, 222, 224), (114, 113, 219, 218), (113, 112, 220, 219), (85, 84, 258, 257), (495, 498, 499, 493), (59, 58, 500, 499), (61, 60, 498, 497), (493, 499, 500, 494), (168, 166, 474, 473), (65, 67, 496, 495), (60, 59, 499, 498), (63, 65, 495, 493), (62, 63, 493, 494), (502, 504, 508, 509), (140, 138, 509, 508), (142, 140, 508, 507), (335, 7, 8), (148, 150, 506, 505), (150, 142, 507, 506), (146, 148, 505, 504), (0, 1, 335), (138, 130, 510, 509), (133, 131, 512, 519), (134, 133, 519, 518), (136, 135, 517, 516), (131, 139, 511, 512), (137, 136, 516, 515), (141, 143, 514, 513), (135, 134, 518, 517), (139, 141, 513, 511), (529, 530, 235, 234), (49, 48, 526, 525), (522, 525, 526, 520), (520, 526, 527, 521), (51, 50, 524, 523), (50, 49, 525, 524), (53, 55, 522, 520), (48, 47, 527, 526), (523, 524, 525, 522), (251, 260, 98, 99), (115, 106, 114), (97, 152, 95, 96), (243, 228, 96, 95), (120, 122, 221, 222), (246, 92, 98, 260), (97, 226, 225, 115), (246, 245, 93, 92), (243, 95, 94, 244), (250, 251, 99, 101), (250, 101, 104, 247), (231, 247, 104, 106), (228, 226, 97, 96), (79, 77, 80, 82), (245, 244, 94, 93), (534, 535, 241, 242), (531, 532, 237, 236), (532, 533, 238, 237), (533, 534, 242, 238), (538, 539, 232, 272), (530, 531, 236, 235), (540, 529, 234, 541), (535, 536, 240, 241), (539, 540, 541, 232), (537, 538, 272, 239), (536, 537, 239, 240), (26, 24, 487, 486), (544, 545, 285, 284), (548, 549, 291, 290), (550, 543, 294, 293), (543, 542, 296, 294), (542, 544, 284, 296), (549, 550, 293, 291), (545, 546, 286, 285), (546, 547, 288, 286), (555, 556, 187, 186), (554, 555, 186, 185), (551, 553, 190, 191), (552, 551, 191, 193), (556, 557, 188, 187), (558, 559, 195, 189), (553, 554, 185, 190), (557, 558, 189, 188), (165, 167, 184, 182), (414, 413, 416, 415), (416, 413, 412, 417), (412, 421, 418, 417), (22, 23, 338, 337), (334, 529, 540, 351), (334, 336, 529), (529, 336, 337, 530), (338, 530, 337), (339, 531, 530, 338), (532, 531, 339, 340), (533, 532, 340, 341), (342, 533, 341), (534, 533, 342, 343), (535, 534, 343, 344), (536, 535, 344, 345), (346, 536, 345), (347, 537, 536, 346), (348, 538, 537, 347), (349, 539, 538, 348), (350, 539, 349), (540, 539, 350, 351), (421, 420, 419, 418), (399, 397, 395, 401), (393, 402, 401, 395), (391, 403, 402, 393), (391, 389, 388, 403), (362, 363, 361, 360), (377, 380, 379, 378), (376, 381, 380, 377), (385, 382, 381, 376), (384, 383, 382, 385), (364, 368, 367, 366), (368, 364, 362, 353), (360, 354, 353, 362), (354, 360, 358, 356), (461, 460, 459, 458), (461, 458, 457, 462), (462, 457, 456, 463), (464, 463, 456, 465), (440, 446, 444, 442), (438, 447, 446, 440), (447, 438, 436, 448), (434, 433, 448, 436), (308, 306, 304, 310), (302, 312, 310, 304), (301, 314, 312, 302), (315, 314, 301, 316), (331, 329, 333, 332), (333, 329, 327, 318), (325, 319, 318, 327), (143, 137, 515, 514), (470, 554, 553, 469), (471, 554, 470), (469, 553, 551, 467), (468, 467, 551, 552), (472, 554, 471), (473, 555, 554, 472), (556, 555, 473, 474), (475, 556, 474), (557, 556, 475, 476), (477, 558, 557, 476), (478, 558, 477), (559, 558, 478, 479), (479, 468, 552, 559), (492, 550, 491), (550, 549, 490, 491), (543, 480, 482, 542), (548, 547, 487, 488), (547, 546, 486, 487), (546, 545, 485, 486), (484, 544, 483), (549, 548, 488, 489), (542, 482, 483, 544), (490, 549, 489), (501, 494, 500), (57, 62, 494, 501), (496, 497, 498, 495), (58, 57, 501, 500), (504, 505, 507, 508), (503, 502, 509, 510), (70, 77, 280, 277), (507, 505, 506), (513, 514, 516, 517), (512, 511, 518, 519), (47, 46, 528, 527), (516, 514, 515), (528, 521, 527), (55, 51, 523, 522), (46, 52, 521, 528), (52, 53, 520, 521), (199, 200, 560, 561), (318, 160, 159, 333), (461, 454, 453, 460), (352, 355, 374, 375), (323, 321, 319, 325), (391, 393, 392, 390), (420, 15, 13, 419), (410, 283, 412, 413), (421, 412, 283, 422), (172, 175, 194, 192), (511, 513, 517, 518), (550, 492, 481, 543), (481, 480, 543), (105, 107, 106, 104), (107, 108, 106), (101, 99, 102, 103), (102, 99, 83, 100), (108, 109, 114, 106), (110, 100, 83, 114), (109, 110, 114), (98, 92, 81, 83), (99, 98, 83), (92, 93, 94, 81), (94, 95, 152, 81), (154, 117, 123, 124), (15, 52, 14), (64, 66, 124, 155), (155, 156, 56, 64), (60, 61, 144, 129), (67, 146, 144, 61), (59, 60, 129, 130), (124, 66, 72, 145), (154, 124, 149), (147, 149, 124, 145), (77, 70, 66), (71, 72, 66, 70), (15, 16, 24, 26), (26, 28, 30, 15), (18, 37, 20, 17), (39, 38, 37, 19), (15, 30, 32, 54), (34, 36, 54), (36, 43, 45, 54), (43, 41, 44, 45), (41, 40, 42, 44), (42, 40, 38, 39), (19, 37, 18), (7, 11, 47, 48), (48, 49, 23, 7), (25, 23, 49, 50), (27, 25, 50), (29, 27, 50), (133, 134, 6, 35), (35, 33, 131, 133), (33, 31, 131), (134, 135, 5, 6), (4, 5, 135, 136), (4, 136, 127, 1), (127, 136, 156, 132), (156, 136, 137), (137, 143, 156), (140, 143, 141, 138), (142, 156, 143, 140), (157, 178, 179), (161, 159, 157, 179), (163, 159, 164, 166), (162, 164, 159, 161), (170, 167, 165, 168), (169, 167, 170, 180), (169, 180, 171, 172), (172, 173, 174, 175), (173, 172, 171), (131, 31, 29, 50), (139, 131, 50, 51), (148, 156, 142, 150), (156, 148, 146), (56, 156, 146, 67), (67, 65, 56), (65, 63, 56), (62, 53, 56, 63), (57, 55, 53, 62), (57, 58, 51, 55), (138, 141, 139, 130), (59, 51, 58), (139, 51, 59, 130), (266, 427, 426, 263), (265, 428, 427, 266), (263, 426, 267, 262), (223, 222, 221, 211), (211, 221, 213, 203), (201, 203, 213, 215), (223, 428, 265, 222), (222, 265, 256, 224), (256, 257, 220, 224), (257, 258, 219, 220), (258, 259, 218, 219), (255, 218, 259, 254), (251, 250, 259, 261), (262, 267, 280, 261), (267, 425, 280), (251, 261, 278, 260), (278, 261, 280, 279), (254, 259, 250, 253), (218, 255, 248, 273), (250, 247, 466, 252), (252, 253, 250), (249, 466, 247, 273), (217, 214, 212, 215), (201, 215, 210, 429), (212, 210, 215), (231, 214, 217, 247), (214, 231, 225, 216), (209, 216, 225, 226), (208, 209, 226, 228), (206, 429, 210, 204), (207, 430, 429, 206), (230, 227, 205, 229), (200, 199, 183, 202), (182, 184, 185, 186), (181, 182, 186, 187), (183, 181, 187, 188), (189, 202, 183, 188), (190, 185, 184, 431), (286, 288, 287, 424), (424, 423, 286), (423, 422, 285, 286), (292, 289, 290, 291), (293, 295, 292, 291), (297, 295, 293, 294), (298, 297, 294, 296), (190, 431, 192, 191), (193, 191, 192, 194), (195, 193, 194, 196), (233, 229, 232, 541), (236, 386, 233, 235), (234, 235, 233, 541), (239, 272, 229, 205), (232, 229, 272), (386, 236, 285, 275), (205, 189, 239), (189, 195, 281, 282), (237, 299, 298, 236), (296, 284, 236, 298), (285, 236, 284), (242, 282, 238), (239, 189, 241, 240), (246, 271, 268, 245), (198, 425, 281, 197), (198, 430, 274, 425), (280, 425, 277), (277, 425, 274, 276), (274, 430, 207, 269), (207, 208, 268, 269), (243, 268, 208, 228), (244, 268, 243), (245, 268, 244), (275, 285, 422), (394, 564, 565, 407), (307, 324, 561, 560), (439, 566, 567, 452), (372, 359, 562, 563), (561, 328, 330, 199), (324, 326, 328, 561), (439, 441, 443, 566), (359, 361, 363, 562), (407, 565, 409, 408), (400, 411, 564, 398), (394, 396, 398, 564)])
me_21604_00_002_______________________001.polygons.foreach_set('material_index', [0, 0, 0, 0, 0, 0, 0, 0, 0, 0, 0, 0, 0, 0, 0, 0, 0, 0, 0, 0, 0, 0, 0, 0, 0, 0, 0, 0, 0, 0, 0, 0, 1, 1, 0, 0, 0, 1, 1, 0, 0, 1, 0, 0, 0, 0, 0, 0, 0, 0, 0, 0, 0, 0, 0, 0, 0, 0, 0, 0, 0, 0, 0, 0, 0, 0, 0, 0, 0, 0, 0, 0, 0, 0, 0, 0, 0, 0, 0, 0, 0, 0, 0, 0, 0, 0, 0, 0, 0, 0, 0, 0, 0, 0, 0, 0, 0, 0, 0, 0, 0, 0, 0, 0, 1, 0, 0, 0, 0, 0, 0, 0, 0, 0, 0, 0, 0, 0, 0, 0, 0, 0, 0, 0, 0, 0, 0, 0, 0, 0, 0, 1, 0, 0, 0, 0, 0, 0, 0, 0, 0, 0, 0, 0, 1, 0, 0, 0, 0, 1, 0, 0, 0, 0, 0, 0, 0, 1, 0, 0, 0, 0, 0, 0, 0, 0, 0, 0, 0, 0, 0, 0, 1, 0, 0, 0, 0, 0, 0, 0, 0, 0, 0, 0, 0, 0, 0, 0, 0, 0, 0, 0, 0, 0, 0, 0, 0, 0, 0, 0, 0, 0, 1, 0, 0, 0, 0, 0, 0, 0, 0, 0, 0, 0, 0, 0, 0, 0, 0, 0, 0, 0, 0, 0, 0, 0, 0, 0, 0, 0, 0, 0, 0, 0, 0, 0, 0, 0, 0, 0, 0, 0, 0, 0, 0, 0, 0, 0, 0, 0, 0, 0, 0, 0, 0, 0, 0, 0, 0, 0, 0, 0, 0, 0, 0, 0, 0, 0, 0, 0, 0, 0, 0, 0, 0, 0, 0, 0, 0, 0, 0, 0, 0, 0, 0, 0, 0, 0, 0, 0, 0, 0, 0, 0, 0, 0, 0, 0, 0, 0, 0, 0, 0, 0, 0, 0, 0, 0, 0, 0, 0, 0, 0, 0, 0, 0, 0, 0, 0, 0, 0, 0, 0, 0, 0, 0, 0, 0, 0, 0, 0, 0, 0, 0, 0, 0, 0, 0, 0, 0, 0, 0, 0, 0, 0, 0, 0, 0, 0, 0, 0, 0, 0, 0, 0, 0, 0, 0, 0, 0, 0, 0, 0, 0, 0, 0, 0, 0, 0, 0, 0, 0, 0, 0, 0, 0, 0, 0, 0, 0, 0, 0, 0, 0, 0, 0, 0, 0, 0, 0, 0, 0, 0, 0, 0, 0, 0, 0, 0, 0, 0, 0, 0, 0, 0, 0, 0, 0, 0, 0, 0, 0, 0, 0, 0, 0, 0, 0, 0, 0, 0, 0, 0, 0, 0, 0, 0, 0, 0, 0, 0, 0, 0, 0, 0, 0, 0, 0, 0, 0, 0, 0, 0, 0, 0, 0, 0, 0, 0, 0, 0, 0, 0, 0, 0, 0, 1, 0, 0, 0, 0, 0, 0, 0, 0, 0, 0, 0, 0, 0, 0, 0, 0, 0, 0, 0, 0, 0, 0, 0, 0, 0, 0, 0, 0, 0, 0, 0, 0, 0, 0, 0, 0, 0, 0, 0, 0, 0, 0, 0, 0, 0, 0, 0, 0, 0, 0, 0, 0, 0, 0, 0, 0, 0, 0, 0, 0, 0, 0, 0, 0, 0, 0, 0, 0, 0, 0, 0, 0, 0, 0, 0, 0, 0, 0, 0, 0, 0, 0, 0, 0, 1, 1, 1, 1, 1, 1, 1, 1, 1, 1, 1, 1, 1, 1, 1, 1, 1, 1, 1, 1, 1, 1, 1, 1, 1, 1, 1, 1, 1, 1, 1, 1, 1, 1, 1, 1, 1, 1, 1, 1, 1, 1, 1, 1, 1, 1, 1, 1, 1, 1, 1, 1, 1, 1, 1, 1, 1, 1, 1, 1, 1, 1, 1, 1, 1, 1, 1, 1, 1, 1, 1, 1, 0, 0, 0, 0, 0, 0, 0, 0, 0, 0, 0])
_uv = me_21604_00_002_______________________001.uv_layers.new(name='UVMap')
_uv.uv.foreach_set('vector', [0.4882, 0.7766, 0.4882, 0.7857, 0.4602, 0.7857, 0.4602, 0.7766, 0.4882, 0.7857, 0.4882, 0.7948, 0.4602, 0.7948, 0.4602, 0.7857, 0.01929, 0.6576, 0.0123, 0.6557, 0.02711, 0.5067, 0.03402, 0.5104, 0.3744, 0.813, 0.4024, 0.813, 0.4024, 0.8363, 0.3744, 0.8363, 0.2615, 0.1545, 0.1776, 0.1545, 0.2163, 0.1252, 0.2196, 0.1266, 0.431, 0.813, 0.431, 0.8363, 0.403, 0.8363, 0.403, 0.813, 0.1031, 0.2128, 0.1076, 0.2111, 0.3315, 0.2111, 0.336, 0.2128, 0.1055, 0.1992, 0.3336, 0.1992, 0.33, 0.2023, 0.1092, 0.2023, 0.33, 0.2023, 0.3291, 0.207, 0.11, 0.207, 0.1092, 0.2023, 0.3291, 0.207, 0.3315, 0.2111, 0.1076, 0.2111, 0.11, 0.207, 0.1055, 0.1992, 0.1007, 0.1992, 0.09608, 0.0307, 0.1009, 0.0307, 0.3431, 0.0307, 0.3384, 0.1992, 0.3336, 0.1992, 0.3383, 0.0307, 0.3383, 0.0307, 0.1009, 0.0307, 0.1045, 0.02762, 0.3346, 0.02762, 0.1045, 0.02762, 0.1053, 0.02292, 0.3338, 0.02292, 0.3346, 0.02762, 0.1053, 0.02292, 0.103, 0.01878, 0.3362, 0.01878, 0.3338, 0.02292, 0.3453, 0.005501, 0.3362, 0.01878, 0.103, 0.01878, 0.09381, 0.005501, 0.09847, 0.01714, 0.09381, 0.005501, 0.103, 0.01878, 0.09381, 0.005501, 0.09847, 0.01714, 0.09398, 0.01878, 0.08683, 0.007373, 0.08683, 0.007373, 0.09398, 0.01878, 0.09159, 0.02292, 0.08171, 0.01249, 0.07984, 0.01947, 0.08171, 0.01249, 0.09159, 0.02292, 0.09242, 0.02762, 0.3407, 0.01715, 0.3362, 0.01878, 0.3453, 0.005501, 0.3574, 0.01249, 0.3593, 0.01947, 0.3467, 0.02762, 0.3475, 0.02292, 0.3475, 0.02292, 0.3452, 0.01878, 0.3523, 0.007373, 0.3574, 0.01249, 0.3523, 0.007373, 0.3452, 0.01878, 0.3407, 0.01715, 0.3453, 0.005501, 0.3663, 0.2482, 0.3993, 0.2516, 0.3686, 0.6576, 0.3407, 0.6576, 0.5733, 0.7106, 0.5685, 0.7106, 0.5685, 0.6827, 0.5733, 0.6827, 0.5781, 0.7106, 0.5733, 0.7106, 0.5733, 0.6827, 0.5781, 0.6827, 0.5685, 0.7106, 0.5638, 0.7106, 0.5638, 0.6827, 0.5685, 0.6827, 0.4051, 0.5104, 0.4268, 0.6557, 0.4198, 0.6576, 0.3973, 0.5104, 0.1917, 0.6322, 0.1945, 0.6421, 0.1683, 0.6576, 0.2474, 0.6322, 0.2708, 0.6576, 0.2446, 0.6421, 0.2095, 0.6557, 0.1683, 0.6576, 0.1945, 0.6421, 0.2007, 0.6503, 0.7765, 0.5517, 0.8137, 0.5191, 0.8953, 0.6429, 0.8905, 0.6429, 0.4882, 0.7068, 0.4882, 0.73, 0.4602, 0.73, 0.4602, 0.7068, 0.09708, 0.2023, 0.07984, 0.236, 0.07984, 0.01947, 0.09242, 0.02762, 0.3421, 0.2023, 0.3384, 0.1992, 0.3431, 0.0307, 0.3467, 0.02762, 0.3336, 0.1992, 0.2708, 0.1825, 0.2708, 0.1639, 0.3383, 0.0307, 0.4596, 0.73, 0.4316, 0.73, 0.4316, 0.7068, 0.4596, 0.7068, 0.5841, 0.1756, 0.5576, 0.03002, 0.5594, 0.02304, 0.5878, 0.1725, 0.0926, 0.5024, 0.1404, 0.6576, 0.08846, 0.5, 0.08682, 0.4955, 0.08846, 0.5, 0.1404, 0.6576, 0.09847, 0.6576, 0.8929, 0.01605, 0.9466, 0.1803, 0.851, 0.01605, 0.07285, 0.2482, 0.08846, 0.491, 0.08682, 0.4955, 0.08682, 0.4955, 0.07052, 0.6576, 0.03984, 0.2516, 0.07285, 0.2482, 0.1254, 0.713, 0.1132, 0.7219, 0.1114, 0.713, 0.1271, 0.7075, 0.1347, 0.6897, 0.158, 0.6897, 0.1258, 0.6915, 0.144, 0.713, 0.1422, 0.7075, 0.158, 0.6897, 0.158, 0.7363, 0.1258, 0.6915, 0.1376, 0.7041, 0.1182, 0.6965, 0.1318, 0.7218, 0.1258, 0.7345, 0.1182, 0.7295, 0.1271, 0.7185, 0.1376, 0.7218, 0.1347, 0.7363, 0.1258, 0.7345, 0.1318, 0.7218, 0.1271, 0.7185, 0.1182, 0.7295, 0.1132, 0.7219, 0.1254, 0.713, 0.1318, 0.7041, 0.1132, 0.7041, 0.1182, 0.6965, 0.1376, 0.7041, 0.1271, 0.7075, 0.1114, 0.713, 0.1132, 0.7041, 0.1318, 0.7041, 0.1376, 0.7041, 0.1258, 0.6915, 0.158, 0.6897, 0.1422, 0.7075, 0.1376, 0.7218, 0.1422, 0.7185, 0.1347, 0.7363, 0.403, 0.7857, 0.403, 0.7766, 0.431, 0.7766, 0.431, 0.7857, 0.1422, 0.7185, 0.144, 0.713, 0.158, 0.7363, 0.1347, 0.7363, 0.1744, 0.7185, 0.179, 0.7218, 0.1908, 0.7345, 0.1819, 0.7363, 0.1908, 0.7345, 0.179, 0.7218, 0.1984, 0.7295, 0.179, 0.7041, 0.1819, 0.6897, 0.1908, 0.6915, 0.1848, 0.7041, 0.1895, 0.7075, 0.1984, 0.6965, 0.2034, 0.7041, 0.1912, 0.713, 0.1848, 0.7041, 0.1908, 0.6915, 0.1984, 0.6965, 0.1895, 0.7075, 0.1744, 0.7075, 0.1586, 0.6897, 0.1819, 0.6897, 0.179, 0.7041, 0.1912, 0.713, 0.2034, 0.7041, 0.2052, 0.713, 0.1895, 0.7185, 0.1848, 0.7218, 0.2034, 0.7219, 0.1984, 0.7295, 0.179, 0.7218, 0.1586, 0.7363, 0.1586, 0.6897, 0.1744, 0.7075, 0.1726, 0.713, 0.6243, 0.8707, 0.614, 0.8707, 0.614, 0.8521, 0.6243, 0.8521, 0.727, 0.8707, 0.7167, 0.8707, 0.7167, 0.8521, 0.727, 0.8521, 0.6859, 0.8707, 0.6756, 0.8707, 0.6756, 0.8521, 0.6859, 0.8521, 0.7167, 0.8707, 0.7065, 0.8707, 0.7065, 0.8521, 0.7167, 0.8521, 0.7065, 0.8707, 0.6962, 0.8707, 0.6962, 0.8521, 0.7065, 0.8521, 0.6962, 0.8707, 0.6859, 0.8707, 0.6859, 0.8521, 0.6962, 0.8521, 0.6756, 0.8707, 0.6654, 0.8707, 0.6654, 0.8521, 0.6756, 0.8521, 0.6346, 0.8707, 0.6243, 0.8707, 0.6243, 0.8521, 0.6346, 0.8521, 0.6448, 0.8707, 0.6346, 0.8707, 0.6346, 0.8521, 0.6448, 0.8521, 0.6551, 0.8707, 0.6448, 0.8707, 0.6448, 0.8521, 0.6551, 0.8521, 0.7886, 0.8707, 0.7783, 0.8707, 0.7783, 0.8521, 0.7886, 0.8521, 0.7681, 0.8707, 0.7578, 0.8707, 0.7578, 0.8521, 0.7681, 0.8521, 0.7783, 0.8707, 0.7681, 0.8707, 0.7681, 0.8521, 0.7783, 0.8521, 0.6654, 0.8707, 0.6551, 0.8707, 0.6551, 0.8521, 0.6654, 0.8521, 0.7373, 0.8707, 0.727, 0.8707, 0.727, 0.8521, 0.7373, 0.8521, 0.7475, 0.8707, 0.7373, 0.8707, 0.7373, 0.8521, 0.7475, 0.8521, 0.5829, 0.7994, 0.5877, 0.7994, 0.5877, 0.8296, 0.5829, 0.8296, 0.6127, 0.8531, 0.6127, 0.8996, 0.5615, 0.8531, 0.6127, 0.8996, 0.5103, 0.8996, 0.5615, 0.8531, 0.5615, 0.8531, 0.5103, 0.8996, 0.5103, 0.8531, 0.3443, 0.725, 0.3257, 0.7249, 0.3308, 0.7174, 0.3501, 0.725, 0.2381, 0.7345, 0.2263, 0.7218, 0.2456, 0.7295, 0.232, 0.7041, 0.2381, 0.6915, 0.2456, 0.6965, 0.2367, 0.7075, 0.2263, 0.7041, 0.2291, 0.6897, 0.2381, 0.6915, 0.232, 0.7041, 0.2216, 0.7075, 0.2059, 0.6897, 0.2291, 0.6897, 0.2263, 0.7041, 0.232, 0.7218, 0.2507, 0.7219, 0.2456, 0.7295, 0.2263, 0.7218, 0.2367, 0.7185, 0.2524, 0.713, 0.2507, 0.7219, 0.232, 0.7218, 0.2385, 0.713, 0.2507, 0.7041, 0.2524, 0.713, 0.2367, 0.7185, 0.2198, 0.713, 0.2059, 0.7363, 0.2059, 0.6897, 0.2216, 0.7075, 0.2263, 0.7218, 0.2381, 0.7345, 0.2291, 0.7363, 0.2216, 0.7185, 0.2059, 0.7363, 0.2198, 0.713, 0.2216, 0.7185, 0.2291, 0.7363, 0.4316, 0.813, 0.4316, 0.8039, 0.4596, 0.8039, 0.4596, 0.813, 0.4316, 0.7948, 0.4316, 0.7857, 0.4596, 0.7857, 0.4596, 0.7948, 0.2531, 0.6897, 0.2764, 0.6897, 0.2675, 0.6915, 0.2599, 0.6965, 0.4596, 0.813, 0.4596, 0.8363, 0.4316, 0.8363, 0.4316, 0.813, 0.3257, 0.7249, 0.3239, 0.7338, 0.3239, 0.7106, 0.3308, 0.7174, 0.4316, 0.7857, 0.4316, 0.7766, 0.4596, 0.7766, 0.4596, 0.7857, 0.3308, 0.7174, 0.3239, 0.7106, 0.3472, 0.7106, 0.3383, 0.7123, 0.4316, 0.7533, 0.4316, 0.73, 0.4596, 0.73, 0.4596, 0.7533, 0.3383, 0.7123, 0.3501, 0.725, 0.3308, 0.7174, 0.3397, 0.7284, 0.3239, 0.7338, 0.3257, 0.7249, 0.3443, 0.725, 0.3379, 0.7338, 0.3257, 0.7428, 0.3239, 0.7338, 0.3397, 0.7284, 0.3397, 0.7393, 0.3308, 0.7503, 0.3257, 0.7428, 0.3379, 0.7338, 0.3443, 0.7427, 0.3383, 0.7554, 0.3308, 0.7503, 0.3397, 0.7393, 0.3501, 0.7427, 0.3472, 0.7571, 0.3383, 0.7554, 0.3443, 0.7427, 0.06366, 0.9945, 0.05643, 0.9945, 0.05643, 0.948, 0.06366, 0.948, 0.3501, 0.725, 0.3383, 0.7123, 0.3472, 0.7106, 0.3548, 0.7284, 0.3548, 0.7284, 0.3472, 0.7106, 0.3705, 0.7106, 0.3565, 0.7338, 0.3565, 0.7338, 0.3705, 0.7106, 0.3705, 0.7571, 0.3548, 0.7393, 0.3501, 0.7427, 0.3548, 0.7393, 0.3705, 0.7571, 0.3472, 0.7571, 0.1952, 0.7369, 0.2371, 0.7369, 0.2371, 0.7835, 0.1952, 0.7835, 0.2671, 0.713, 0.2549, 0.7219, 0.2531, 0.713, 0.2688, 0.7075, 0.109, 0.7041, 0.1107, 0.713, 0.09631, 0.7159, 0.08197, 0.7055, 0.07859, 0.7101, 0.07098, 0.6965, 0.07854, 0.6915, 0.07859, 0.7101, 0.07859, 0.7159, 0.06594, 0.7041, 0.07098, 0.6965, 0.08745, 0.7037, 0.08197, 0.7055, 0.07854, 0.6915, 0.08745, 0.6897, 0.09631, 0.7159, 0.09631, 0.7101, 0.1039, 0.6965, 0.109, 0.7041, 0.07859, 0.7159, 0.08197, 0.7205, 0.06416, 0.713, 0.06594, 0.7041, 0.09293, 0.7055, 0.08745, 0.7037, 0.08745, 0.6897, 0.09636, 0.6915, 0.08197, 0.7205, 0.08745, 0.7223, 0.06416, 0.7363, 0.06416, 0.713, 0.08745, 0.7223, 0.09293, 0.7205, 0.1107, 0.7363, 0.06416, 0.7363, 0.09293, 0.7205, 0.09631, 0.7159, 0.1107, 0.713, 0.1107, 0.7363, 0.4882, 0.8039, 0.4882, 0.813, 0.4602, 0.813, 0.4602, 0.8039, 0.4882, 0.7948, 0.4882, 0.8039, 0.4602, 0.8039, 0.4602, 0.7948, 0.4882, 0.813, 0.4882, 0.8363, 0.4602, 0.8363, 0.4602, 0.813, 0.4882, 0.73, 0.4882, 0.7533, 0.4602, 0.7533, 0.4602, 0.73, 0.2675, 0.6915, 0.2793, 0.7041, 0.2599, 0.6965, 0.2793, 0.7218, 0.2764, 0.7363, 0.2675, 0.7345, 0.2735, 0.7218, 0.2735, 0.7041, 0.2549, 0.7041, 0.2599, 0.6965, 0.2793, 0.7041, 0.2688, 0.7075, 0.2531, 0.713, 0.2549, 0.7041, 0.2735, 0.7041, 0.2688, 0.7185, 0.2599, 0.7295, 0.2549, 0.7219, 0.2671, 0.713, 0.2735, 0.7218, 0.2675, 0.7345, 0.2599, 0.7295, 0.2688, 0.7185, 0.2857, 0.713, 0.2997, 0.6897, 0.2997, 0.7363, 0.2839, 0.7185, 0.8235, 0.9945, 0.7819, 0.9945, 0.7819, 0.9482, 0.8235, 0.9482, 0.005197, 0.948, 0.05643, 0.948, 0.05643, 0.9945, 0.005197, 0.9945, 0.07813, 0.9945, 0.0709, 0.9945, 0.0709, 0.948, 0.07813, 0.948, 0.0709, 0.9945, 0.06366, 0.9945, 0.06366, 0.948, 0.0709, 0.948, 0.7504, 0.9003, 0.7504, 0.9469, 0.5339, 0.9469, 0.5339, 0.9003, 0.6251, 0.4255, 0.7718, 0.05797, 0.7788, 0.0561, 0.9466, 0.1803, 0.7649, 0.9469, 0.7577, 0.9469, 0.7577, 0.9003, 0.7649, 0.9003, 0.07813, 0.948, 0.4251, 0.948, 0.4251, 0.9945, 0.07813, 0.9945, 0.5339, 0.9469, 0.5266, 0.9469, 0.5266, 0.9003, 0.5339, 0.9003, 0.4492, 0.948, 0.4614, 0.948, 0.4614, 0.9945, 0.4492, 0.9945, 0.7597, 0.05098, 0.7648, 0.0561, 0.6251, 0.4255, 0.5921, 0.422, 0.5094, 0.9001, 0.5022, 0.9001, 0.5022, 0.8535, 0.5094, 0.8535, 0.5022, 0.9001, 0.495, 0.9001, 0.495, 0.8535, 0.5022, 0.8535, 0.7721, 0.9469, 0.7649, 0.9469, 0.7649, 0.9003, 0.7721, 0.9003, 0.4012, 0.4782, 0.4202, 0.2637, 0.4276, 0.2733, 0.4088, 0.4801, 0.7577, 0.9469, 0.7504, 0.9469, 0.7504, 0.9003, 0.7577, 0.9003, 0.2712, 0.8535, 0.2784, 0.8535, 0.2784, 0.9001, 0.2712, 0.9001, 0.2639, 0.8535, 0.2712, 0.8535, 0.2712, 0.9001, 0.2639, 0.9001, 0.9515, 0.422, 0.6302, 0.4306, 0.949, 0.1844, 0.9724, 0.4099, 0.2567, 0.8535, 0.2639, 0.8535, 0.2639, 0.9001, 0.2567, 0.9001, 0.5187, 0.9007, 0.5187, 0.9473, 0.4855, 0.9473, 0.4855, 0.9007, 0.4492, 0.9007, 0.4614, 0.9007, 0.4614, 0.9473, 0.4492, 0.9473, 0.7552, 0.9945, 0.7482, 0.9945, 0.7482, 0.948, 0.7552, 0.948, 0.4614, 0.9007, 0.4855, 0.9007, 0.4855, 0.9473, 0.4614, 0.9473, 0.5189, 0.948, 0.5189, 0.9945, 0.4857, 0.9945, 0.4857, 0.948, 0.07813, 0.9007, 0.4251, 0.9007, 0.4251, 0.9473, 0.07813, 0.9473, 0.4251, 0.948, 0.4492, 0.948, 0.4492, 0.9945, 0.4251, 0.9945, 0.2567, 0.9001, 0.005197, 0.9001, 0.005197, 0.8535, 0.2567, 0.8535, 0.4614, 0.948, 0.4735, 0.948, 0.4735, 0.9945, 0.4614, 0.9945, 0.4735, 0.948, 0.4857, 0.948, 0.4857, 0.9945, 0.4735, 0.9945, 0.5266, 0.9469, 0.5194, 0.9469, 0.5194, 0.9003, 0.5266, 0.9003, 0.03984, 0.2516, 0.0541, 0.4926, 0.05134, 0.4853, 0.4012, 0.4782, 0.3936, 0.4801, 0.3993, 0.2516, 0.4202, 0.2637, 0.6578, 0.4744, 0.6614, 0.4713, 0.7206, 0.4911, 0.7206, 0.5098, 0.2784, 0.9001, 0.2784, 0.8535, 0.495, 0.8535, 0.495, 0.9001, 0.05643, 0.9473, 0.005197, 0.9473, 0.005197, 0.9007, 0.05643, 0.9007, 0.0709, 0.9007, 0.07813, 0.9007, 0.07813, 0.9473, 0.0709, 0.9473, 0.05643, 0.9007, 0.06366, 0.9007, 0.06366, 0.9473, 0.05643, 0.9473, 0.5446, 0.6889, 0.537, 0.6839, 0.5281, 0.6821, 0.5514, 0.6821, 0.1132, 0.7041, 0.1114, 0.713, 0.1114, 0.6897, 0.1182, 0.6965, 0.4024, 0.7948, 0.4024, 0.8039, 0.3744, 0.8039, 0.3744, 0.7948, 0.4024, 0.8039, 0.4024, 0.813, 0.3744, 0.813, 0.3744, 0.8039, 0.1895, 0.7185, 0.2052, 0.713, 0.2034, 0.7219, 0.1848, 0.7218, 0.1347, 0.6897, 0.1258, 0.6915, 0.1182, 0.6965, 0.1114, 0.6897, 0.4024, 0.7857, 0.4024, 0.7948, 0.3744, 0.7948, 0.3744, 0.7857, 0.4024, 0.7766, 0.4024, 0.7857, 0.3744, 0.7857, 0.3744, 0.7766, 0.5357, 0.6999, 0.531, 0.6966, 0.5446, 0.6889, 0.5496, 0.6965, 0.531, 0.6966, 0.5253, 0.6966, 0.537, 0.6839, 0.5446, 0.6889, 0.5374, 0.7054, 0.5357, 0.6999, 0.5496, 0.6965, 0.5514, 0.7054, 0.5253, 0.7143, 0.531, 0.7143, 0.5446, 0.7219, 0.537, 0.7269, 0.5253, 0.6966, 0.5206, 0.6999, 0.5281, 0.6821, 0.537, 0.6839, 0.531, 0.7143, 0.5357, 0.7109, 0.5496, 0.7143, 0.5446, 0.7219, 0.5281, 0.6821, 0.5206, 0.6999, 0.5048, 0.6821, 0.5206, 0.6999, 0.5188, 0.7054, 0.5048, 0.6821, 0.537, 0.7269, 0.5281, 0.7287, 0.5253, 0.7143, 0.5253, 0.7143, 0.5281, 0.7287, 0.5048, 0.7287, 0.5206, 0.7109, 0.5188, 0.7054, 0.5206, 0.7109, 0.5048, 0.7287, 0.5048, 0.6821, 0.2456, 0.6965, 0.2381, 0.6915, 0.2291, 0.6897, 0.2524, 0.6897, 0.403, 0.813, 0.403, 0.8039, 0.431, 0.8039, 0.431, 0.813, 0.403, 0.7948, 0.403, 0.7857, 0.431, 0.7857, 0.431, 0.7948, 0.403, 0.8039, 0.403, 0.7948, 0.431, 0.7948, 0.431, 0.8039, 0.3239, 0.7578, 0.3308, 0.7646, 0.3257, 0.7722, 0.3239, 0.7811, 0.3472, 0.7578, 0.3383, 0.7596, 0.3308, 0.7646, 0.3239, 0.7578, 0.403, 0.7533, 0.403, 0.73, 0.431, 0.73, 0.431, 0.7533, 0.5357, 0.7109, 0.5374, 0.7054, 0.5514, 0.7054, 0.5496, 0.7143, 0.3472, 0.7578, 0.3705, 0.7578, 0.3383, 0.7596, 0.3705, 0.7578, 0.3548, 0.7756, 0.3383, 0.7596, 0.3443, 0.7722, 0.3257, 0.7722, 0.3308, 0.7646, 0.3501, 0.7722, 0.3397, 0.7756, 0.3239, 0.7811, 0.3257, 0.7722, 0.3443, 0.7722, 0.3379, 0.7811, 0.3257, 0.79, 0.3239, 0.7811, 0.3397, 0.7756, 0.3443, 0.7899, 0.3383, 0.8026, 0.3308, 0.7975, 0.3397, 0.7866, 0.3501, 0.7899, 0.3472, 0.8044, 0.3383, 0.8026, 0.3443, 0.7899, 0.3383, 0.7596, 0.3548, 0.7756, 0.3501, 0.7722, 0.3308, 0.7646, 0.3501, 0.7899, 0.3548, 0.7866, 0.3472, 0.8044, 0.3472, 0.8044, 0.3548, 0.7866, 0.3705, 0.8044, 0.3548, 0.7866, 0.3565, 0.7811, 0.3705, 0.8044, 0.3705, 0.8044, 0.3565, 0.7811, 0.3705, 0.7578, 0.3565, 0.7811, 0.3548, 0.7756, 0.3705, 0.7578, 0.1706, 0.7835, 0.1658, 0.7835, 0.1658, 0.7369, 0.1706, 0.7369, 0.1849, 0.7835, 0.1802, 0.7835, 0.1802, 0.7369, 0.1849, 0.7369, 0.1802, 0.7835, 0.1754, 0.7835, 0.1754, 0.7369, 0.1802, 0.7369, 0.1897, 0.7835, 0.1849, 0.7835, 0.1849, 0.7369, 0.1897, 0.7369, 0.1563, 0.7835, 0.1515, 0.7835, 0.1515, 0.7369, 0.1563, 0.7369, 0.5829, 0.7112, 0.5877, 0.7112, 0.5877, 0.7392, 0.5829, 0.7392, 0.1611, 0.7835, 0.1563, 0.7835, 0.1563, 0.7369, 0.1611, 0.7369, 0.1658, 0.7835, 0.1611, 0.7835, 0.1611, 0.7369, 0.1658, 0.7369, 0.1945, 0.7835, 0.1897, 0.7835, 0.1897, 0.7369, 0.1945, 0.7369, 0.09284, 0.7835, 0.08806, 0.7835, 0.08806, 0.7369, 0.09284, 0.7369, 0.07372, 0.7835, 0.06894, 0.7835, 0.06894, 0.7369, 0.07372, 0.7369, 0.08806, 0.7835, 0.08328, 0.7835, 0.08328, 0.7369, 0.08806, 0.7369, 0.2297, 0.6557, 0.2384, 0.6503, 0.2446, 0.6421, 0.2708, 0.6576, 0.0785, 0.7835, 0.07372, 0.7835, 0.07372, 0.7369, 0.0785, 0.7369, 0.06894, 0.7835, 0.06416, 0.7835, 0.06416, 0.7369, 0.06894, 0.7369, 0.1024, 0.7835, 0.09761, 0.7835, 0.09761, 0.7369, 0.1024, 0.7369, 0.09761, 0.7835, 0.09284, 0.7835, 0.09284, 0.7369, 0.09761, 0.7369, 0.08328, 0.7835, 0.0785, 0.7835, 0.0785, 0.7369, 0.08328, 0.7369, 0.1072, 0.7835, 0.1024, 0.7835, 0.1024, 0.7369, 0.1072, 0.7369, 0.2797, 0.7999, 0.2762, 0.7999, 0.2762, 0.7533, 0.2797, 0.7533, 0.2762, 0.7999, 0.2726, 0.7999, 0.2726, 0.7533, 0.2762, 0.7533, 0.294, 0.7999, 0.2904, 0.7999, 0.2904, 0.7533, 0.294, 0.7533, 0.2868, 0.7999, 0.2833, 0.7999, 0.2833, 0.7533, 0.2868, 0.7533, 0.2833, 0.7999, 0.2797, 0.7999, 0.2797, 0.7533, 0.2833, 0.7533, 0.2726, 0.7999, 0.269, 0.7999, 0.269, 0.7533, 0.2726, 0.7533, 0.2904, 0.7999, 0.2868, 0.7999, 0.2868, 0.7533, 0.2904, 0.7533, 0.8122, 0.9298, 0.8043, 0.9298, 0.8043, 0.9135, 0.8122, 0.9135, 0.8278, 0.9298, 0.82, 0.9298, 0.82, 0.9135, 0.8278, 0.9135, 0.8668, 0.9298, 0.859, 0.9298, 0.859, 0.9135, 0.8668, 0.9135, 0.5781, 0.7987, 0.5733, 0.7987, 0.5733, 0.7684, 0.5781, 0.7684, 0.7887, 0.9298, 0.7809, 0.9298, 0.7809, 0.9135, 0.7887, 0.9135, 0.7809, 0.9298, 0.7731, 0.9298, 0.7731, 0.9135, 0.7809, 0.9135, 0.8512, 0.9298, 0.8434, 0.9298, 0.8434, 0.9135, 0.8512, 0.9135, 0.8746, 0.9298, 0.8668, 0.9298, 0.8668, 0.9135, 0.8746, 0.9135, 0.8356, 0.9298, 0.8278, 0.9298, 0.8278, 0.9135, 0.8356, 0.9135, 0.859, 0.9298, 0.8512, 0.9298, 0.8512, 0.9135, 0.859, 0.9135, 0.8434, 0.9298, 0.8356, 0.9298, 0.8356, 0.9135, 0.8434, 0.9135, 0.7965, 0.9298, 0.7887, 0.9298, 0.7887, 0.9135, 0.7965, 0.9135, 0.82, 0.9298, 0.8122, 0.9298, 0.8122, 0.9135, 0.82, 0.9135, 0.8356, 0.9305, 0.8434, 0.9305, 0.8434, 0.9468, 0.8356, 0.9468, 0.8434, 0.9305, 0.8512, 0.9305, 0.8512, 0.9468, 0.8434, 0.9468, 0.7809, 0.9305, 0.7887, 0.9305, 0.7887, 0.9468, 0.7809, 0.9468, 0.7731, 0.9305, 0.7809, 0.9305, 0.7809, 0.9468, 0.7731, 0.9468, 0.859, 0.9305, 0.8668, 0.9305, 0.8668, 0.9468, 0.859, 0.9468, 0.7887, 0.9305, 0.7965, 0.9305, 0.7965, 0.9468, 0.7887, 0.9468, 0.82, 0.9305, 0.8278, 0.9305, 0.8278, 0.9468, 0.82, 0.9468, 0.7965, 0.9305, 0.8043, 0.9305, 0.8043, 0.9468, 0.7965, 0.9468, 0.8278, 0.9305, 0.8356, 0.9305, 0.8356, 0.9468, 0.8278, 0.9468, 0.2659, 0.8132, 0.265, 0.8179, 0.2567, 0.8108, 0.2612, 0.8044, 0.8122, 0.9305, 0.82, 0.9305, 0.82, 0.9468, 0.8122, 0.9468, 0.8043, 0.9305, 0.8122, 0.9305, 0.8122, 0.9468, 0.8043, 0.9468, 0.8668, 0.9305, 0.8746, 0.9305, 0.8746, 0.9468, 0.8668, 0.9468, 0.5431, 0.7759, 0.5383, 0.7759, 0.5383, 0.7294, 0.5431, 0.7294, 0.5287, 0.7759, 0.524, 0.7759, 0.524, 0.7294, 0.5287, 0.7294, 0.5144, 0.7759, 0.5096, 0.7759, 0.5096, 0.7294, 0.5144, 0.7294, 0.269, 0.7999, 0.2655, 0.7999, 0.2655, 0.7533, 0.269, 0.7533, 0.5479, 0.7759, 0.5431, 0.7759, 0.5431, 0.7294, 0.5479, 0.7294, 0.5192, 0.7759, 0.5144, 0.7759, 0.5144, 0.7294, 0.5192, 0.7294, 0.524, 0.7759, 0.5192, 0.7759, 0.5192, 0.7294, 0.524, 0.7294, 0.5335, 0.7759, 0.5287, 0.7759, 0.5287, 0.7294, 0.5335, 0.7294, 0.5383, 0.7759, 0.5335, 0.7759, 0.5335, 0.7294, 0.5383, 0.7294, 0.1461, 0.7835, 0.1413, 0.7835, 0.1413, 0.7369, 0.1461, 0.7369, 0.1317, 0.7835, 0.1269, 0.7835, 0.1269, 0.7369, 0.1317, 0.7369, 0.1174, 0.7835, 0.1126, 0.7835, 0.1126, 0.7369, 0.1174, 0.7369, 0.1126, 0.7835, 0.1078, 0.7835, 0.1078, 0.7369, 0.1126, 0.7369, 0.1508, 0.7835, 0.1461, 0.7835, 0.1461, 0.7369, 0.1508, 0.7369, 0.1269, 0.7835, 0.1222, 0.7835, 0.1222, 0.7369, 0.1269, 0.7369, 0.1413, 0.7835, 0.1365, 0.7835, 0.1365, 0.7369, 0.1413, 0.7369, 0.1365, 0.7835, 0.1317, 0.7835, 0.1317, 0.7369, 0.1365, 0.7369, 0.5096, 0.7759, 0.5048, 0.7759, 0.5048, 0.7294, 0.5096, 0.7294, 0.5454, 0.7904, 0.5376, 0.7811, 0.5407, 0.7774, 0.5495, 0.788, 0.5542, 0.7112, 0.559, 0.7112, 0.559, 0.7392, 0.5542, 0.7392, 0.5877, 0.7112, 0.5924, 0.7112, 0.5924, 0.7392, 0.5877, 0.7392, 0.5495, 0.788, 0.5407, 0.7774, 0.5454, 0.7766, 0.5512, 0.7835, 0.8043, 0.9298, 0.7965, 0.9298, 0.7965, 0.9135, 0.8043, 0.9135, 0.5781, 0.7112, 0.5829, 0.7112, 0.5829, 0.7392, 0.5781, 0.7392, 0.5924, 0.7112, 0.5972, 0.7112, 0.5972, 0.7392, 0.5924, 0.7392, 0.5733, 0.7112, 0.5781, 0.7112, 0.5781, 0.7392, 0.5733, 0.7392, 0.5685, 0.7112, 0.5733, 0.7112, 0.5733, 0.7392, 0.5685, 0.7392, 0.3012, 0.8119, 0.297, 0.8143, 0.2924, 0.8013, 0.2971, 0.8005, 0.5542, 0.6826, 0.559, 0.6826, 0.559, 0.7106, 0.5542, 0.7106, 0.2994, 0.7813, 0.2946, 0.7813, 0.2946, 0.7533, 0.2994, 0.7533, 0.2196, 0.6576, 0.1683, 0.6576, 0.2095, 0.6557, 0.5829, 0.6826, 0.5877, 0.6826, 0.5877, 0.7106, 0.5829, 0.7106, 0.5877, 0.6826, 0.5924, 0.6826, 0.5924, 0.7106, 0.5877, 0.7106, 0.5781, 0.6827, 0.5829, 0.6826, 0.5829, 0.7106, 0.5781, 0.7106, 0.2297, 0.6557, 0.2708, 0.6576, 0.2196, 0.6576, 0.559, 0.6826, 0.5638, 0.6827, 0.5638, 0.7106, 0.559, 0.7106, 0.7153, 0.8716, 0.7201, 0.8716, 0.7201, 0.8995, 0.7153, 0.8995, 0.7105, 0.8716, 0.7153, 0.8716, 0.7153, 0.8995, 0.7105, 0.8995, 0.701, 0.8716, 0.7058, 0.8716, 0.7058, 0.8995, 0.701, 0.8995, 0.7201, 0.8716, 0.7249, 0.8716, 0.7249, 0.8995, 0.7201, 0.8995, 0.7392, 0.8716, 0.744, 0.8716, 0.744, 0.8995, 0.7392, 0.8995, 0.7296, 0.8716, 0.7344, 0.8716, 0.7344, 0.8995, 0.7296, 0.8995, 0.7058, 0.8716, 0.7105, 0.8716, 0.7105, 0.8995, 0.7058, 0.8995, 0.7249, 0.8716, 0.7296, 0.8716, 0.7296, 0.8995, 0.7249, 0.8995, 0.6931, 0.8995, 0.6859, 0.8995, 0.6859, 0.8716, 0.6931, 0.8716, 0.5685, 0.7398, 0.5733, 0.7398, 0.5733, 0.7678, 0.5685, 0.7678, 0.5115, 0.8308, 0.5038, 0.8216, 0.5068, 0.8179, 0.5157, 0.8284, 0.5157, 0.8284, 0.5068, 0.8179, 0.5115, 0.8171, 0.5173, 0.8239, 0.559, 0.7398, 0.5638, 0.7398, 0.5638, 0.7678, 0.559, 0.7678, 0.5638, 0.7398, 0.5685, 0.7398, 0.5685, 0.7678, 0.5638, 0.7678, 0.5924, 0.7398, 0.5972, 0.7398, 0.5972, 0.7678, 0.5924, 0.7678, 0.5733, 0.7398, 0.5781, 0.7398, 0.5781, 0.7678, 0.5733, 0.7678, 0.5068, 0.83, 0.5038, 0.8263, 0.5038, 0.8216, 0.5115, 0.8308, 0.6503, 0.9945, 0.6433, 0.9945, 0.6433, 0.948, 0.6503, 0.948, 0.2708, 0.1639, 0.2678, 0.1575, 0.3383, 0.0307, 0.2708, 0.1825, 0.3336, 0.1992, 0.2615, 0.1918, 0.2678, 0.1889, 0.5266, 0.9945, 0.5196, 0.9945, 0.5196, 0.948, 0.5266, 0.948, 0.1222, 0.7835, 0.1174, 0.7835, 0.1174, 0.7369, 0.1222, 0.7369, 0.6247, 0.9945, 0.6247, 0.948, 0.6433, 0.948, 0.6433, 0.9945, 0.7738, 0.948, 0.7738, 0.9945, 0.7552, 0.9945, 0.7552, 0.948, 0.6247, 0.9945, 0.6175, 0.9945, 0.6175, 0.948, 0.6247, 0.948, 0.5266, 0.9945, 0.5266, 0.948, 0.6104, 0.948, 0.6104, 0.9945, 0.6573, 0.9945, 0.6503, 0.9945, 0.6503, 0.948, 0.6573, 0.948, 0.6573, 0.9945, 0.6573, 0.948, 0.7412, 0.948, 0.7412, 0.9945, 0.7482, 0.9945, 0.7412, 0.9945, 0.7412, 0.948, 0.7482, 0.948, 0.7808, 0.9945, 0.7738, 0.9945, 0.7738, 0.948, 0.7808, 0.948, 0.1007, 0.1992, 0.09708, 0.2023, 0.09242, 0.02762, 0.09608, 0.0307, 0.6175, 0.9945, 0.6104, 0.9945, 0.6104, 0.948, 0.6175, 0.948, 0.6569, 0.8995, 0.6497, 0.8995, 0.6497, 0.8716, 0.6569, 0.8716, 0.6786, 0.8995, 0.6714, 0.8995, 0.6714, 0.8716, 0.6786, 0.8716, 0.6714, 0.8995, 0.6642, 0.8995, 0.6642, 0.8716, 0.6714, 0.8716, 0.6642, 0.8995, 0.6569, 0.8995, 0.6569, 0.8716, 0.6642, 0.8716, 0.628, 0.8995, 0.6208, 0.8995, 0.6208, 0.8716, 0.628, 0.8716, 0.6859, 0.8995, 0.6786, 0.8995, 0.6786, 0.8716, 0.6859, 0.8716, 0.7003, 0.8995, 0.6931, 0.8995, 0.6931, 0.8716, 0.7003, 0.8716, 0.6497, 0.8995, 0.6425, 0.8995, 0.6425, 0.8716, 0.6497, 0.8716, 0.6208, 0.8995, 0.6135, 0.8995, 0.6135, 0.8716, 0.6208, 0.8716, 0.6352, 0.8995, 0.628, 0.8995, 0.628, 0.8716, 0.6352, 0.8716, 0.6425, 0.8995, 0.6352, 0.8995, 0.6352, 0.8716, 0.6425, 0.8716, 0.8512, 0.9305, 0.859, 0.9305, 0.859, 0.9468, 0.8512, 0.9468, 0.5685, 0.7994, 0.5733, 0.7994, 0.5733, 0.8296, 0.5685, 0.8296, 0.5877, 0.7994, 0.5924, 0.7994, 0.5924, 0.8296, 0.5877, 0.8296, 0.5542, 0.7994, 0.559, 0.7994, 0.559, 0.8296, 0.5542, 0.8296, 0.559, 0.7994, 0.5638, 0.7994, 0.5638, 0.8296, 0.559, 0.8296, 0.5638, 0.7994, 0.5685, 0.7994, 0.5685, 0.8296, 0.5638, 0.8296, 0.5924, 0.7994, 0.5972, 0.7994, 0.5972, 0.8296, 0.5924, 0.8296, 0.5733, 0.7994, 0.5781, 0.7994, 0.5781, 0.8296, 0.5733, 0.8296, 0.5781, 0.7994, 0.5829, 0.7994, 0.5829, 0.8296, 0.5781, 0.8296, 0.5972, 0.7987, 0.5924, 0.7987, 0.5924, 0.7684, 0.5972, 0.7684, 0.559, 0.7987, 0.5542, 0.7987, 0.5542, 0.7684, 0.559, 0.7684, 0.5685, 0.7987, 0.5638, 0.7987, 0.5638, 0.7684, 0.5685, 0.7684, 0.5733, 0.7987, 0.5685, 0.7987, 0.5685, 0.7684, 0.5733, 0.7684, 0.5924, 0.7987, 0.5877, 0.7987, 0.5877, 0.7684, 0.5924, 0.7684, 0.5829, 0.7987, 0.5781, 0.7987, 0.5781, 0.7684, 0.5829, 0.7684, 0.5638, 0.7987, 0.559, 0.7987, 0.559, 0.7684, 0.5638, 0.7684, 0.5877, 0.7987, 0.5829, 0.7987, 0.5829, 0.7684, 0.5877, 0.7684, 0.06366, 0.9007, 0.0709, 0.9007, 0.0709, 0.9473, 0.06366, 0.9473, 0.2735, 0.7041, 0.2793, 0.7041, 0.2671, 0.713, 0.2688, 0.7075, 0.2671, 0.713, 0.2793, 0.7041, 0.2839, 0.7075, 0.2688, 0.7185, 0.2839, 0.7075, 0.2857, 0.713, 0.2735, 0.7218, 0.2688, 0.7185, 0.7578, 0.8707, 0.7475, 0.8707, 0.7475, 0.8521, 0.7578, 0.8521, 0.04589, 0.6916, 0.04287, 0.7056, 0.03587, 0.7037, 0.03578, 0.6898, 0.04589, 0.6916, 0.05465, 0.6969, 0.04287, 0.7056, 0.04287, 0.7056, 0.05465, 0.6969, 0.0609, 0.7051, 0.04802, 0.7106, 0.06377, 0.7149, 0.04802, 0.7106, 0.0609, 0.7051, 0.06289, 0.7252, 0.04993, 0.7176, 0.04802, 0.7106, 0.06377, 0.7149, 0.0481, 0.7246, 0.04993, 0.7176, 0.06289, 0.7252, 0.05837, 0.7344, 0.04302, 0.7298, 0.0481, 0.7246, 0.05837, 0.7344, 0.05082, 0.7414, 0.04127, 0.7451, 0.04302, 0.7298, 0.05082, 0.7414, 0.03605, 0.7317, 0.04302, 0.7298, 0.04127, 0.7451, 0.031, 0.7452, 0.02905, 0.7298, 0.03605, 0.7317, 0.031, 0.7452, 0.0214, 0.7416, 0.0239, 0.7248, 0.02905, 0.7298, 0.0214, 0.7416, 0.01377, 0.7347, 0.009131, 0.7255, 0.0239, 0.7248, 0.01377, 0.7347, 0.008118, 0.7153, 0.02199, 0.7178, 0.0239, 0.7248, 0.009131, 0.7255, 0.01087, 0.7054, 0.02382, 0.7108, 0.02199, 0.7178, 0.008118, 0.7153, 0.017, 0.6972, 0.0289, 0.7056, 0.02382, 0.7108, 0.01087, 0.7054, 0.0257, 0.6917, 0.0289, 0.7056, 0.017, 0.6972, 0.03587, 0.7037, 0.0289, 0.7056, 0.0257, 0.6917, 0.03578, 0.6898, 0.2857, 0.713, 0.2839, 0.7185, 0.2793, 0.7218, 0.2735, 0.7218, 0.07859, 0.7101, 0.08197, 0.7055, 0.08745, 0.7037, 0.07859, 0.7159, 0.09293, 0.7055, 0.08197, 0.7205, 0.07859, 0.7159, 0.08745, 0.7037, 0.09631, 0.7101, 0.08745, 0.7223, 0.08197, 0.7205, 0.09293, 0.7055, 0.09631, 0.7101, 0.09631, 0.7159, 0.09293, 0.7205, 0.08745, 0.7223, 0.2367, 0.7075, 0.2456, 0.6965, 0.2507, 0.7041, 0.2385, 0.713, 0.3501, 0.725, 0.3379, 0.7338, 0.3397, 0.7284, 0.3443, 0.725, 0.3548, 0.7284, 0.3397, 0.7393, 0.3379, 0.7338, 0.3501, 0.725, 0.3565, 0.7338, 0.3443, 0.7427, 0.3397, 0.7393, 0.3548, 0.7284, 0.3548, 0.7393, 0.3501, 0.7427, 0.3443, 0.7427, 0.3565, 0.7338, 0.232, 0.7041, 0.2198, 0.713, 0.2216, 0.7075, 0.2263, 0.7041, 0.2198, 0.713, 0.232, 0.7041, 0.2367, 0.7075, 0.2216, 0.7185, 0.2385, 0.713, 0.2263, 0.7218, 0.2216, 0.7185, 0.2367, 0.7075, 0.2263, 0.7218, 0.2385, 0.713, 0.2367, 0.7185, 0.232, 0.7218, 0.3397, 0.7866, 0.3379, 0.7811, 0.3397, 0.7756, 0.3443, 0.7722, 0.3397, 0.7866, 0.3443, 0.7722, 0.3501, 0.7722, 0.3443, 0.7899, 0.3443, 0.7899, 0.3501, 0.7722, 0.3548, 0.7756, 0.3501, 0.7899, 0.3548, 0.7866, 0.3501, 0.7899, 0.3548, 0.7756, 0.3565, 0.7811, 0.5374, 0.7054, 0.5253, 0.6966, 0.531, 0.6966, 0.5357, 0.6999, 0.5357, 0.7109, 0.5206, 0.6999, 0.5253, 0.6966, 0.5374, 0.7054, 0.5206, 0.6999, 0.5357, 0.7109, 0.531, 0.7143, 0.5188, 0.7054, 0.5253, 0.7143, 0.5206, 0.7109, 0.5188, 0.7054, 0.531, 0.7143, 0.1254, 0.713, 0.1271, 0.7075, 0.1318, 0.7041, 0.1271, 0.7185, 0.1376, 0.7041, 0.1318, 0.7218, 0.1271, 0.7185, 0.1318, 0.7041, 0.1422, 0.7075, 0.1376, 0.7218, 0.1318, 0.7218, 0.1376, 0.7041, 0.1422, 0.7185, 0.1376, 0.7218, 0.1422, 0.7075, 0.144, 0.713, 0.179, 0.7041, 0.1848, 0.7041, 0.1726, 0.713, 0.1744, 0.7075, 0.1726, 0.713, 0.1848, 0.7041, 0.1895, 0.7075, 0.1744, 0.7185, 0.1912, 0.713, 0.179, 0.7218, 0.1744, 0.7185, 0.1895, 0.7075, 0.7344, 0.8716, 0.7392, 0.8716, 0.7392, 0.8995, 0.7344, 0.8995, 0.5049, 0.7947, 0.5151, 0.7893, 0.5142, 0.794, 0.5076, 0.802, 0.5059, 0.7869, 0.5151, 0.7893, 0.5049, 0.7947, 0.5076, 0.802, 0.5142, 0.794, 0.5166, 0.7982, 0.5134, 0.8072, 0.521, 0.8092, 0.5134, 0.8072, 0.5166, 0.7982, 0.5211, 0.7998, 0.5104, 0.7806, 0.5151, 0.7893, 0.5059, 0.7869, 0.5174, 0.777, 0.5188, 0.7863, 0.5151, 0.7893, 0.5104, 0.7806, 0.5236, 0.7863, 0.5188, 0.7863, 0.5174, 0.777, 0.5252, 0.7771, 0.5321, 0.7808, 0.5236, 0.7863, 0.5252, 0.7771, 0.5272, 0.7894, 0.5236, 0.7863, 0.5321, 0.7808, 0.5364, 0.7872, 0.5373, 0.795, 0.528, 0.7941, 0.5272, 0.7894, 0.5364, 0.7872, 0.5345, 0.8022, 0.528, 0.7941, 0.5373, 0.795, 0.5256, 0.7983, 0.528, 0.7941, 0.5345, 0.8022, 0.5286, 0.8074, 0.5286, 0.8074, 0.521, 0.8092, 0.5211, 0.7998, 0.5256, 0.7983, 0.2793, 0.8312, 0.2763, 0.8221, 0.2852, 0.8261, 0.2763, 0.8221, 0.2788, 0.818, 0.2881, 0.8188, 0.2852, 0.8261, 0.2718, 0.8237, 0.2642, 0.8311, 0.2584, 0.8259, 0.2674, 0.822, 0.278, 0.8133, 0.2744, 0.8102, 0.276, 0.8009, 0.2828, 0.8046, 0.2744, 0.8102, 0.2696, 0.8101, 0.2682, 0.8009, 0.276, 0.8009, 0.2696, 0.8101, 0.2659, 0.8132, 0.2612, 0.8044, 0.2682, 0.8009, 0.2567, 0.8108, 0.265, 0.8179, 0.2557, 0.8185, 0.2788, 0.818, 0.278, 0.8133, 0.2828, 0.8046, 0.2872, 0.8111, 0.2674, 0.822, 0.2584, 0.8259, 0.2557, 0.8185, 0.265, 0.8179, 0.2881, 0.8188, 0.2788, 0.818, 0.2872, 0.8111, 0.5495, 0.779, 0.5512, 0.7835, 0.5454, 0.7766, 0.5638, 0.7112, 0.5685, 0.7112, 0.5685, 0.7392, 0.5638, 0.7392, 0.5407, 0.7895, 0.5376, 0.7859, 0.5376, 0.7811, 0.5454, 0.7904, 0.559, 0.7112, 0.5638, 0.7112, 0.5638, 0.7392, 0.559, 0.7392, 0.297, 0.8143, 0.2923, 0.8134, 0.2893, 0.805, 0.2924, 0.8013, 0.3028, 0.8074, 0.3012, 0.8119, 0.2971, 0.8005, 0.3012, 0.8029, 0.1754, 0.7835, 0.1706, 0.7835, 0.1706, 0.7369, 0.1754, 0.7369, 0.2893, 0.805, 0.2923, 0.8134, 0.2893, 0.8097, 0.5319, 0.8327, 0.5272, 0.8319, 0.5241, 0.8234, 0.5271, 0.8198, 0.5376, 0.8258, 0.536, 0.8303, 0.5318, 0.8189, 0.536, 0.8213, 0.5781, 0.7398, 0.5829, 0.7398, 0.5829, 0.7678, 0.5781, 0.7678, 0.5241, 0.8234, 0.5272, 0.8319, 0.5241, 0.8282, 0.5157, 0.8194, 0.5173, 0.8239, 0.5115, 0.8171, 0.5542, 0.7398, 0.559, 0.7398, 0.559, 0.7678, 0.5542, 0.7678, 0.5829, 0.7398, 0.5877, 0.7398, 0.5877, 0.7678, 0.5829, 0.7678, 0.5877, 0.7398, 0.5924, 0.7398, 0.5924, 0.7678, 0.5877, 0.7678, 0.3744, 0.73, 0.4024, 0.73, 0.4024, 0.7533, 0.3744, 0.7533, 0.1744, 0.7185, 0.1819, 0.7363, 0.1586, 0.7363, 0.1726, 0.713, 0.3397, 0.7866, 0.3308, 0.7975, 0.3257, 0.79, 0.3379, 0.7811, 0.4316, 0.8039, 0.4316, 0.7948, 0.4596, 0.7948, 0.4596, 0.8039, 0.1895, 0.7185, 0.1848, 0.7218, 0.179, 0.7218, 0.1912, 0.713, 0.09631, 0.7101, 0.09293, 0.7055, 0.09636, 0.6915, 0.1039, 0.6965, 0.2839, 0.7185, 0.2997, 0.7363, 0.2764, 0.7363, 0.2793, 0.7218, 0.2675, 0.6915, 0.2764, 0.6897, 0.2839, 0.7075, 0.2793, 0.7041, 0.2857, 0.713, 0.2839, 0.7075, 0.2764, 0.6897, 0.2997, 0.6897, 0.4251, 0.9007, 0.4492, 0.9007, 0.4492, 0.9473, 0.4251, 0.9473, 0.536, 0.8303, 0.5319, 0.8327, 0.5271, 0.8198, 0.5318, 0.8189, 0.2763, 0.8221, 0.2793, 0.8312, 0.2718, 0.833, 0.2718, 0.8237, 0.2718, 0.833, 0.2642, 0.8311, 0.2718, 0.8237, 0.2196, 0.1266, 0.2229, 0.1252, 0.2678, 0.1575, 0.2615, 0.1545, 0.2229, 0.1252, 0.2242, 0.1219, 0.2678, 0.1575, 0.1776, 0.1545, 0.1713, 0.1575, 0.2149, 0.1219, 0.2163, 0.1252, 0.2149, 0.1219, 0.1713, 0.1575, 0.1009, 0.0307, 0.2163, 0.1186, 0.2242, 0.1219, 0.2229, 0.1186, 0.3383, 0.0307, 0.2678, 0.1575, 0.2196, 0.1173, 0.2163, 0.1186, 0.1009, 0.0307, 0.3383, 0.0307, 0.2229, 0.1186, 0.2196, 0.1173, 0.3383, 0.0307, 0.1683, 0.1639, 0.1683, 0.1825, 0.1055, 0.1992, 0.1009, 0.0307, 0.1713, 0.1575, 0.1683, 0.1639, 0.1009, 0.0307, 0.1683, 0.1825, 0.1711, 0.1891, 0.1776, 0.1918, 0.1055, 0.1992, 0.1776, 0.1918, 0.2615, 0.1918, 0.3336, 0.1992, 0.1055, 0.1992, 0.3421, 0.2023, 0.3467, 0.02762, 0.3593, 0.01947, 0.3593, 0.2361, 0.07052, 0.6576, 0.08682, 0.4955, 0.09847, 0.6576, 0.07797, 0.243, 0.07984, 0.236, 0.3593, 0.2361, 0.3612, 0.243, 0.3612, 0.243, 0.3663, 0.2482, 0.07285, 0.2482, 0.07797, 0.243, 0.1004, 0.2818, 0.1004, 0.277, 0.3237, 0.2982, 0.322, 0.3027, 0.0973, 0.2733, 0.3278, 0.2958, 0.3237, 0.2982, 0.1004, 0.277, 0.0973, 0.2854, 0.1004, 0.2818, 0.322, 0.3027, 0.3237, 0.3071, 0.3593, 0.2361, 0.07984, 0.236, 0.1031, 0.2128, 0.336, 0.2128, 0.3421, 0.2023, 0.3593, 0.2361, 0.3429, 0.207, 0.3405, 0.2111, 0.3429, 0.207, 0.3593, 0.2361, 0.336, 0.2128, 0.09708, 0.2023, 0.09625, 0.207, 0.07984, 0.236, 0.09864, 0.2111, 0.1031, 0.2128, 0.07984, 0.236, 0.09625, 0.207, 0.07052, 0.6576, 0.01929, 0.6576, 0.03402, 0.5104, 0.04182, 0.5104, 0.04182, 0.5104, 0.04873, 0.5067, 0.05316, 0.5003, 0.07052, 0.6576, 0.007188, 0.6506, 0.02268, 0.5003, 0.02711, 0.5067, 0.0123, 0.6557, 0.005317, 0.2966, 0.02174, 0.4926, 0.02268, 0.5003, 0.005316, 0.6436, 0.07052, 0.6576, 0.05316, 0.5003, 0.0541, 0.4926, 0.03984, 0.2516, 0.05134, 0.4853, 0.0455, 0.4801, 0.03984, 0.2516, 0.0455, 0.4801, 0.03792, 0.4782, 0.02861, 0.2563, 0.03984, 0.2516, 0.03792, 0.4782, 0.03034, 0.4801, 0.01896, 0.2637, 0.02861, 0.2563, 0.03034, 0.4801, 0.0245, 0.4853, 0.01156, 0.2733, 0.01896, 0.2637, 0.01156, 0.2733, 0.0245, 0.4853, 0.02174, 0.4926, 0.005317, 0.2966, 0.005316, 0.6436, 0.02268, 0.5003, 0.007188, 0.6506, 0.1683, 0.6576, 0.1404, 0.6576, 0.0926, 0.5024, 0.0973, 0.5015, 0.0973, 0.5015, 0.1004, 0.4979, 0.1917, 0.6322, 0.1683, 0.6576, 0.1927, 0.622, 0.1917, 0.6322, 0.1004, 0.4979, 0.1004, 0.4931, 0.1973, 0.6128, 0.1927, 0.622, 0.1004, 0.4931, 0.2049, 0.6059, 0.1973, 0.6128, 0.1004, 0.4931, 0.3237, 0.4329, 0.3278, 0.4353, 0.2419, 0.6128, 0.2343, 0.6059, 0.2343, 0.6059, 0.2247, 0.6021, 0.322, 0.4284, 0.3237, 0.4329, 0.2247, 0.6021, 0.2144, 0.6021, 0.322, 0.4284, 0.3278, 0.4353, 0.3325, 0.4345, 0.2464, 0.622, 0.2419, 0.6128, 0.2474, 0.6322, 0.2464, 0.622, 0.3325, 0.4345, 0.3356, 0.4308, 0.2474, 0.6322, 0.3356, 0.4308, 0.2987, 0.6576, 0.2708, 0.6576, 0.2987, 0.6576, 0.3356, 0.4308, 0.3663, 0.2482, 0.3407, 0.6576, 0.3663, 0.2482, 0.3356, 0.4308, 0.3356, 0.426, 0.3356, 0.426, 0.3325, 0.4224, 0.3663, 0.2482, 0.3325, 0.3087, 0.3325, 0.4224, 0.3278, 0.4215, 0.3278, 0.3095, 0.3356, 0.305, 0.3663, 0.2482, 0.3325, 0.4224, 0.3325, 0.3087, 0.3993, 0.2516, 0.3936, 0.4801, 0.3878, 0.4853, 0.385, 0.4926, 0.3686, 0.6576, 0.3993, 0.2516, 0.3878, 0.4853, 0.4198, 0.6576, 0.3686, 0.6576, 0.3904, 0.5067, 0.3973, 0.5104, 0.386, 0.5003, 0.3904, 0.5067, 0.3686, 0.6576, 0.385, 0.4926, 0.412, 0.5067, 0.4319, 0.6506, 0.4268, 0.6557, 0.4051, 0.5104, 0.4338, 0.6436, 0.4319, 0.6506, 0.412, 0.5067, 0.4165, 0.5003, 0.4338, 0.6436, 0.4165, 0.5003, 0.4174, 0.4926, 0.4338, 0.2966, 0.4338, 0.2966, 0.4146, 0.4853, 0.4088, 0.4801, 0.4276, 0.2733, 0.4146, 0.4853, 0.4338, 0.2966, 0.4174, 0.4926, 0.322, 0.4284, 0.2144, 0.6021, 0.2049, 0.6059, 0.1004, 0.4931, 0.3237, 0.4239, 0.322, 0.4284, 0.1004, 0.4931, 0.0973, 0.4894, 0.3325, 0.2966, 0.3663, 0.2482, 0.3356, 0.305, 0.3356, 0.3003, 0.3663, 0.2482, 0.3325, 0.2966, 0.3278, 0.2958, 0.07285, 0.2482, 0.3663, 0.2482, 0.3278, 0.2958, 0.0973, 0.2733, 0.0973, 0.2733, 0.0926, 0.2725, 0.07285, 0.2482, 0.0926, 0.2725, 0.08846, 0.2749, 0.07285, 0.2482, 0.08682, 0.2794, 0.08846, 0.491, 0.07285, 0.2482, 0.08846, 0.2749, 0.08846, 0.2839, 0.0926, 0.4886, 0.08846, 0.491, 0.08682, 0.2794, 0.08846, 0.2839, 0.0926, 0.2862, 0.0973, 0.4894, 0.0926, 0.4886, 0.3278, 0.3095, 0.3278, 0.4215, 0.3237, 0.4239, 0.3237, 0.3071, 0.0973, 0.2854, 0.0973, 0.4894, 0.0926, 0.2862, 0.3237, 0.4239, 0.0973, 0.4894, 0.0973, 0.2854, 0.3237, 0.3071, 0.6462, 0.6548, 0.6391, 0.6662, 0.634, 0.6611, 0.6438, 0.6507, 0.6507, 0.6565, 0.6461, 0.6681, 0.6391, 0.6662, 0.6462, 0.6548, 0.6438, 0.6507, 0.634, 0.6611, 0.6321, 0.6541, 0.6447, 0.646, 0.8976, 0.6681, 0.8929, 0.6565, 0.8974, 0.6548, 0.9046, 0.6662, 0.9046, 0.6662, 0.8974, 0.6548, 0.8998, 0.6507, 0.9097, 0.6611, 0.9115, 0.6541, 0.9097, 0.6611, 0.8998, 0.6507, 0.899, 0.646, 0.8976, 0.6681, 0.6461, 0.6681, 0.6507, 0.6565, 0.8929, 0.6565, 0.8929, 0.6565, 0.6507, 0.6565, 0.6552, 0.6548, 0.8884, 0.6548, 0.6552, 0.6548, 0.6576, 0.6507, 0.886, 0.6507, 0.8884, 0.6548, 0.6576, 0.6507, 0.6568, 0.646, 0.8869, 0.646, 0.886, 0.6507, 0.6568, 0.646, 0.6531, 0.6429, 0.8905, 0.6429, 0.8869, 0.646, 0.7718, 0.5563, 0.8905, 0.6429, 0.6531, 0.6429, 0.7685, 0.555, 0.7235, 0.5161, 0.7299, 0.5191, 0.6531, 0.6429, 0.6483, 0.6429, 0.6447, 0.646, 0.6321, 0.6541, 0.6493, 0.4713, 0.6483, 0.6429, 0.6321, 0.6541, 0.6321, 0.4376, 0.6493, 0.4713, 0.7235, 0.5161, 0.6483, 0.6429, 0.6578, 0.4744, 0.7206, 0.5098, 0.6578, 0.4744, 0.6483, 0.6429, 0.6493, 0.4713, 0.653, 0.4744, 0.7685, 0.555, 0.6531, 0.6429, 0.7299, 0.5191, 0.7672, 0.5517, 0.8905, 0.6429, 0.7718, 0.5563, 0.7751, 0.555, 0.7765, 0.5517, 0.7299, 0.5191, 0.8137, 0.5191, 0.7718, 0.547, 0.7685, 0.5484, 0.7685, 0.5484, 0.7672, 0.5517, 0.7299, 0.5191, 0.7751, 0.5484, 0.7718, 0.547, 0.8137, 0.5191, 0.7765, 0.5517, 0.8953, 0.6429, 0.8859, 0.4744, 0.8907, 0.4744, 0.899, 0.646, 0.9115, 0.6541, 0.899, 0.646, 0.8943, 0.4713, 0.9115, 0.4376, 0.8907, 0.4744, 0.8943, 0.4713, 0.899, 0.646, 0.8201, 0.5161, 0.8859, 0.4744, 0.8953, 0.6429, 0.8137, 0.5191, 0.8859, 0.4744, 0.8201, 0.5161, 0.8231, 0.5098, 0.8822, 0.4713, 0.8814, 0.4666, 0.8822, 0.4713, 0.8231, 0.5098, 0.8231, 0.4911, 0.8838, 0.4625, 0.8814, 0.4666, 0.8231, 0.4911, 0.8201, 0.4848, 0.8928, 0.4625, 0.9115, 0.4376, 0.8943, 0.4713, 0.8951, 0.4666, 0.8883, 0.4608, 0.9134, 0.4306, 0.9115, 0.4376, 0.8928, 0.4625, 0.431, 0.73, 0.403, 0.73, 0.403, 0.7068, 0.431, 0.7068, 0.4024, 0.73, 0.3744, 0.73, 0.3744, 0.7068, 0.4024, 0.7068, 0.9791, 0.01792, 0.9842, 0.02304, 0.9595, 0.1756, 0.9559, 0.1725, 0.9721, 0.01605, 0.9791, 0.01792, 0.9559, 0.1725, 0.9511, 0.1725, 0.9209, 0.01605, 0.9721, 0.01605, 0.9511, 0.1725, 0.9474, 0.1756, 0.9466, 0.1803, 0.8929, 0.01605, 0.9209, 0.01605, 0.9474, 0.1756, 0.9603, 0.1803, 0.9595, 0.1756, 0.9842, 0.02304, 0.9861, 0.03002, 0.5926, 0.1725, 0.5878, 0.1725, 0.5594, 0.02304, 0.5646, 0.01792, 0.5646, 0.01792, 0.5715, 0.01605, 0.5926, 0.1725, 0.5715, 0.01605, 0.6228, 0.01605, 0.5962, 0.1756, 0.5926, 0.1725, 0.5576, 0.377, 0.5576, 0.03002, 0.5841, 0.1756, 0.5833, 0.1803, 0.5857, 0.1844, 0.5638, 0.4003, 0.5576, 0.377, 0.5833, 0.1803, 0.5712, 0.4099, 0.5638, 0.4003, 0.5857, 0.1844, 0.5902, 0.1861, 0.5809, 0.4173, 0.5712, 0.4099, 0.5902, 0.1861, 0.5947, 0.1844, 0.9603, 0.1803, 0.9861, 0.03002, 0.9861, 0.377, 0.958, 0.1844, 0.9535, 0.1861, 0.958, 0.1844, 0.9861, 0.377, 0.9798, 0.4003, 0.949, 0.1844, 0.9535, 0.1861, 0.9798, 0.4003, 0.9724, 0.4099, 0.7206, 0.01605, 0.8231, 0.01605, 0.7788, 0.0319, 0.7718, 0.03002, 0.7578, 0.044, 0.6926, 0.01605, 0.7206, 0.01605, 0.7597, 0.03701, 0.7648, 0.0319, 0.7597, 0.03701, 0.7206, 0.01605, 0.7718, 0.03002, 0.7858, 0.044, 0.7839, 0.03701, 0.8231, 0.01605, 0.851, 0.01605, 0.7788, 0.0319, 0.8231, 0.01605, 0.7839, 0.03701, 0.6926, 0.01605, 0.7578, 0.044, 0.5962, 0.1756, 0.6507, 0.01605, 0.851, 0.01605, 0.9466, 0.1803, 0.7858, 0.044, 0.9466, 0.1803, 0.949, 0.1844, 0.6302, 0.4306, 0.6251, 0.4255, 0.7597, 0.05098, 0.5921, 0.422, 0.5809, 0.4173, 0.7578, 0.044, 0.5947, 0.1844, 0.5971, 0.1803, 0.7578, 0.044, 0.5809, 0.4173, 0.5962, 0.1756, 0.7578, 0.044, 0.5971, 0.1803, 0.7718, 0.05797, 0.6251, 0.4255, 0.7648, 0.0561, 0.7858, 0.044, 0.9466, 0.1803, 0.7788, 0.0561, 0.7839, 0.05098, 0.7206, 0.4911, 0.6614, 0.4713, 0.6623, 0.4666, 0.7233, 0.4845, 0.9185, 0.4255, 0.6321, 0.4376, 0.6302, 0.4306, 0.9515, 0.422, 0.9185, 0.4255, 0.9134, 0.4306, 0.6554, 0.4608, 0.6321, 0.4376, 0.6493, 0.4713, 0.6321, 0.4376, 0.6485, 0.4666, 0.6485, 0.4666, 0.6321, 0.4376, 0.6554, 0.4608, 0.6509, 0.4625, 0.6554, 0.4608, 0.9134, 0.4306, 0.8883, 0.4608, 0.6599, 0.4625, 0.8883, 0.4608, 0.8838, 0.4625, 0.6623, 0.4666, 0.6599, 0.4625, 0.8137, 0.4818, 0.6623, 0.4666, 0.8838, 0.4625, 0.8201, 0.4848, 0.7299, 0.4818, 0.6623, 0.4666, 0.8137, 0.4818, 0.7233, 0.4845, 0.6623, 0.4666, 0.7299, 0.4818, 0.6507, 0.01605, 0.5962, 0.1756, 0.6228, 0.01605, 0.4602, 0.7766, 0.4602, 0.7533, 0.4882, 0.7533, 0.4882, 0.7766, 0.4024, 0.7766, 0.3744, 0.7766, 0.3744, 0.7533, 0.4024, 0.7533, 0.403, 0.7766, 0.403, 0.7533, 0.431, 0.7533, 0.431, 0.7766, 0.4596, 0.7766, 0.4316, 0.7766, 0.4316, 0.7533, 0.4596, 0.7533, 0.2052, 0.6897, 0.1984, 0.6965, 0.1908, 0.6915, 0.1819, 0.6897, 0.2052, 0.713, 0.2034, 0.7041, 0.1984, 0.6965, 0.2052, 0.6897, 0.5514, 0.7054, 0.5496, 0.6965, 0.5446, 0.6889, 0.5514, 0.6821, 0.2524, 0.713, 0.2507, 0.7041, 0.2456, 0.6965, 0.2524, 0.6897, 0.2531, 0.713, 0.2531, 0.6897, 0.2599, 0.6965, 0.2549, 0.7041, 0.06594, 0.7041, 0.06416, 0.713, 0.06416, 0.6897, 0.07098, 0.6965, 0.08745, 0.6897, 0.07854, 0.6915, 0.07098, 0.6965, 0.06416, 0.6897])
me_21604_00_002_______________________001.materials.append(mat_print_0_detail_material1)
me_21604_00_002_______________________001.materials.append(mat_print_0_detail_material2)
me_21604_00_002_______________________001.update()

# ---- objects
ob_light = bpy.data.objects.new('Light', light_light)
ob_camera = bpy.data.objects.new('Camera', cam_camera)
ob_print_0_detail = bpy.data.objects.new('Print_0_Detail', me_21604_00_002_______________________001)

# ---- transforms, parenting, visibility, modifiers, constraints
ob_light.location = (4.076, 1.005, 5.904)
ob_light.rotation_euler = (0.6503, 0.05522, 1.866)
ob_light.lock_rotations_4d = False
ob_light.empty_display_type = 'ARROWS'
ob_light.color = (0.0, 0.0, 0.0, 0.0)
ob_light.lineart.crease_threshold = 0.0
ob_camera.location = (7.359, -6.926, 4.958)
ob_camera.rotation_euler = (1.109, 0.0, 0.8149)
ob_camera.lock_rotations_4d = False
ob_camera.empty_display_type = 'ARROWS'
ob_camera.color = (0.0, 0.0, 0.0, 0.0)
ob_camera.display_type = 'WIRE'
ob_camera.lineart.crease_threshold = 0.0
ob_print_0_detail.location = (0.0, 0.0, 0.0)
_m = ob_print_0_detail.modifiers.new('TT-material-override', 'NODES')
_m.node_group = ng_tt_material_override_print_0_detail
_m.show_render = False

# ---- collection membership
col_collection.objects.link(ob_light)
col_collection.objects.link(ob_camera)
col_collection.objects.link(ob_print_0_detail)

# ---- scene / render settings (as saved in the file)
scene.camera = ob_camera
scene.frame_start = 1; scene.frame_end = 250; scene.frame_set(1)
scene.render.engine = 'BLENDER_EEVEE_NEXT'
scene.cycles.sampling_pattern = 'TABULATED_SOBOL'
bpy.context.view_layer.update()
